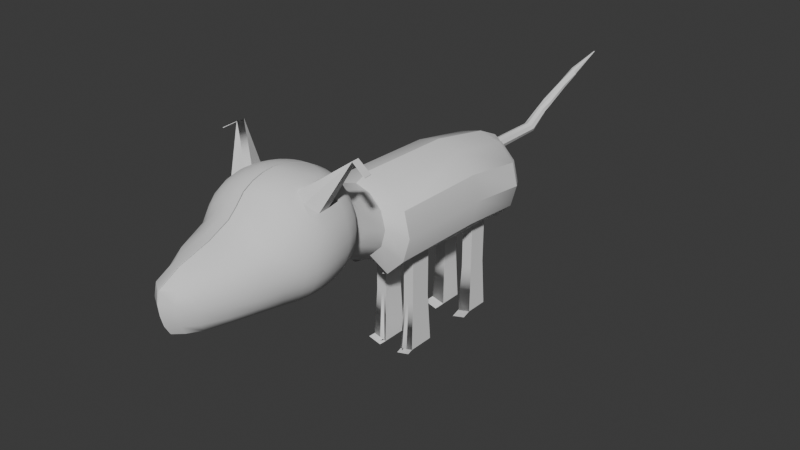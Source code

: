 # Source: princess_v001_04-23-2026.blend  (saved by Blender 5.0.119; exported with 4.5.12 LTS)
import bpy
from mathutils import Matrix  # noqa: F401  (used for matrix-valued properties, if any)

bpy.ops.wm.read_factory_settings(use_empty=True)
scene = bpy.context.scene
scene.name = 'Scene'

# ---- collections
col_collection = bpy.data.collections.new('Collection'); scene.collection.children.link(col_collection)
col_princess = bpy.data.collections.new('Princess'); col_collection.children.link(col_princess)

# ---- node groups
ng_smooth_by_angle = bpy.data.node_groups.new('Smooth by Angle', 'GeometryNodeTree')
_s = ng_smooth_by_angle.interface.new_socket(name='Mesh', in_out='OUTPUT', socket_type='NodeSocketGeometry')
_s = ng_smooth_by_angle.interface.new_socket(name='Mesh', in_out='INPUT', socket_type='NodeSocketGeometry')
_s = ng_smooth_by_angle.interface.new_socket(name='Angle', in_out='INPUT', socket_type='NodeSocketFloat')
_s.subtype = 'ANGLE'
_s.default_value = 0.5236
_s.min_value = 0.0
_s.max_value = 3.142
_s.description = 'Maximum face angle for smooth edges'
_s = ng_smooth_by_angle.interface.new_socket(name='Ignore Sharpness', in_out='INPUT', socket_type='NodeSocketBool')
_s.force_non_field = True
ng_smooth_by_angle.is_modifier = True
_N = ng_smooth_by_angle.nodes; _L = ng_smooth_by_angle.links
n0 = _N.new('GeometryNodeSetShadeSmooth'); n0.name = 'Set Shade Smooth'; n0.location = (120, -80)
n0.domain = 'EDGE'
n1 = _N.new('GeometryNodeSetShadeSmooth'); n1.name = 'Set Shade Smooth.001'; n1.location = (300, -80)
n2 = _N.new('NodeGroupOutput'); n2.name = 'Group Output'; n2.location = (480, -80)
n3 = _N.new('GeometryNodeInputMeshEdgeAngle'); n3.name = 'Edge Angle'; n3.location = (-440, -240)
n4 = _N.new('NodeGroupInput'); n4.name = 'Group Input'; n4.location = (-80, -80)
n5 = _N.new('GeometryNodeInputEdgeSmooth'); n5.name = 'Is Edge Smooth'; n5.location = (-260, -120)
n6 = _N.new('GeometryNodeInputShadeSmooth'); n6.name = 'Is Shade Smooth'; n6.location = (-440, -397)
n7 = _N.new('FunctionNodeCompare'); n7.name = 'Compare'; n7.location = (-260, -260)
n7.operation = 'LESS_EQUAL'
n7.inputs[6].default_value = (0.0, 0.0, 0.0, 0.0)
n7.inputs[7].default_value = (0.0, 0.0, 0.0, 0.0)
n8 = _N.new('FunctionNodeBooleanMath'); n8.name = 'Boolean Math.001'; n8.location = (-80, -260)
n9 = _N.new('NodeGroupInput'); n9.name = 'Group Input.001'; n9.location = (-440, -329)
n10 = _N.new('NodeGroupInput'); n10.name = 'Group Input.002'; n10.location = (-259, -189)
n11 = _N.new('FunctionNodeBooleanMath'); n11.name = 'Boolean Math'; n11.location = (-80, -149)
n11.operation = 'OR'
n12 = _N.new('FunctionNodeBooleanMath'); n12.name = 'Boolean Math.002'; n12.location = (-260, -380)
n12.operation = 'OR'
n13 = _N.new('NodeGroupInput'); n13.name = 'Group Input.003'; n13.location = (-440, -460)
_L.new(n3.outputs[0], n7.inputs[0])
_L.new(n1.outputs[0], n2.inputs[0])
_L.new(n9.outputs[1], n7.inputs[1])
_L.new(n7.outputs[0], n8.inputs[0])
_L.new(n4.outputs[0], n0.inputs[0])
_L.new(n0.outputs[0], n1.inputs[0])
_L.new(n8.outputs[0], n0.inputs[2])
_L.new(n10.outputs[2], n11.inputs[1])
_L.new(n5.outputs[0], n11.inputs[0])
_L.new(n11.outputs[0], n0.inputs[1])
_L.new(n13.outputs[2], n12.inputs[1])
_L.new(n6.outputs[0], n12.inputs[0])
_L.new(n12.outputs[0], n8.inputs[1])
n2.is_active_output = True

# ---- world
world_world = bpy.data.worlds.new('World'); scene.world = world_world
world_world.use_nodes = True; world_world.node_tree.nodes.clear()
_N = world_world.node_tree.nodes; _L = world_world.node_tree.links
n0 = _N.new('ShaderNodeOutputWorld'); n0.name = 'World Output'; n0.location = (200, 100)
n1 = _N.new('ShaderNodeBackground'); n1.name = 'Background'; n1.location = (-200, 100)
n1.inputs[0].default_value = (0.05088, 0.05088, 0.05088, 1.0)
_L.new(n1.outputs[0], n0.inputs[0])
n0.is_active_output = True
world_world.color = (0.05088, 0.05088, 0.05088)
world_world.sun_shadow_jitter_overblur = 0.0

# ---- meshes
me_body_001 = bpy.data.meshes.new('body.001')
me_body_001.from_pydata([(0.09562, 4.496, -1.408), (0.2869, 4.496, -1.357), (0.2869, 3.987, -1.357), (0.09562, 3.987, -1.408), (0.2869, 2.585, -1.357), (0.09562, 2.585, -1.408), (0.1912, 2.585, -1.382), (0.09562, 2.968, -1.408), (0.2869, 2.968, -1.357), (0.09562, 4.242, -1.408), (0.1912, 3.987, -1.382), (0.1912, 4.496, -1.382), (0.0, 4.496, -1.434), (0.3825, 3.987, -1.331), (0.2887, 4.841, -1.5), (0.3825, 3.35, -1.331), (0.0, 2.585, -1.434), (0.09562, 2.203, -1.408), (0.0, 3.987, -1.434), (0.3825, 4.496, -1.331), (0.08922, 4.841, -1.553), (0.3825, 2.585, -1.331), (0.0, 3.35, -1.434), (0.2827, 1.941, -1.39), (0.1912, 2.968, -1.382), (0.1912, 4.242, -1.382), (0.0, 4.242, -1.434), (0.3825, 4.242, -1.331), (0.189, 4.841, -1.527), (0.3825, 2.968, -1.331), (0.0, 2.968, -1.434), (0.1912, 2.203, -1.382), (0.0, 1.091, 0.4663), (0.2729, 1.069, 0.4171), (0.4767, 1.061, 0.2107), (0.5256, 1.026, -0.07353), (0.445, 1.009, -0.3442), (0.2515, 0.9676, -0.5402), (0.0, 0.9751, -0.6325), (0.0, 1.282, 0.3176), (0.2598, 1.282, 0.2362), (0.4582, 1.25, 0.02154), (0.5279, 1.244, -0.2703), (0.4616, 1.224, -0.5511), (0.2542, 1.23, -0.7859), (-0.05048, 1.231, -0.8683), (0.0, 4.841, 0.01622), (0.3885, 4.841, -0.0907), (0.6806, 4.841, -0.3828), (0.7875, 4.841, -0.7819), (0.6806, 4.841, -1.181), (0.3885, 4.841, -1.473), (0.0, 4.841, -1.58), (-0.2884, 1.66, -0.08766), (0.0, 1.69, 0.1658), (0.265, 1.69, 0.08413), (0.4882, 1.69, -0.139), (0.5698, 1.69, -0.4439), (0.4882, 1.69, -0.7488), (0.265, 1.69, -0.9719), (0.0, 1.69, -1.054), (-0.2877, 1.66, -0.09377), (0.0, 1.69, 0.1603), (0.265, 1.69, 0.0786), (0.4882, 1.69, -0.1446), (0.5698, 1.69, -0.4494), (0.4882, 1.69, -0.7543), (0.265, 1.69, -0.9774), (0.0, 1.69, -1.059), (0.0, 3.682, 0.2384), (0.0, 1.967, 0.2664), (0.3915, 3.682, 0.1217), (0.3957, 1.965, 0.1477), (0.7101, 3.682, -0.1969), (0.7196, 1.954, -0.1782), (0.0, 2.203, -1.434), (0.0, 3.682, -1.503), (0.3915, 1.941, -1.36), (0.3915, 3.682, -1.386), (0.7101, 1.941, -1.04), (0.7101, 3.682, -1.067), (0.8297, 1.944, -0.6104), (0.8268, 3.682, -0.6322), (0.0, 5.374, -1.449), (0.1267, 5.357, -1.387), (0.4183, 5.275, -1.301), (0.5176, 5.275, -0.9302), (0.4183, 5.275, -0.5594), (0.1469, 5.275, -0.288), (0.0, 5.275, -0.1887), (0.0, 5.374, -1.398), (0.0, 5.374, -1.422), (0.02497, 5.372, -1.377), (0.239, 4.496, -1.37), (0.3347, 4.496, -1.344), (0.239, 3.987, -1.37), (0.3347, 3.987, -1.344), (0.2869, 4.16, -1.357), (0.2869, 2.776, -1.357), (0.2848, 2.263, -1.373), (0.239, 2.585, -1.37), (0.3347, 2.585, -1.344), (0.1912, 2.776, -1.382), (0.239, 2.968, -1.37), (0.1912, 4.369, -1.382), (0.3825, 4.369, -1.331), (0.3825, 2.776, -1.331), (0.237, 2.072, -1.386), (0.1912, 2.394, -1.382), (0.3347, 2.968, -1.344), (0.1912, 4.16, -1.382), (0.3825, 4.16, -1.331), (0.3371, 1.941, -1.375), (0.387, 2.263, -1.346), (0.239, 4.16, -1.37), (0.3359, 2.263, -1.36), (0.238, 2.329, -1.378), (0.3347, 4.16, -1.344), (0.2869, 2.776, -1.357), (0.2869, 2.585, -1.357), (0.3347, 2.585, -1.344), (0.3825, 2.585, -1.331), (0.3825, 2.776, -1.331), (0.3347, 2.968, -1.344), (0.3825, 2.968, -1.331), (0.2869, 2.968, -1.357), (0.2869, 2.776, -3.092), (0.2869, 2.537, -3.092), (0.2271, 2.537, -3.108), (0.1673, 2.776, -3.124), (0.1673, 2.537, -3.124), (0.2271, 3.016, -3.108), (0.2869, 3.016, -3.092), (0.1673, 3.016, -3.124), (0.3347, 2.776, -3.079), (0.4064, 2.776, -3.06), (0.2869, 2.776, -3.092), (0.3466, 2.537, -3.076), (0.3466, 3.016, -3.076), (0.239, 2.776, -3.105), (0.2869, 2.537, -3.092), (0.4064, 2.537, -3.06), (0.4064, 3.016, -3.06), (0.2869, 3.016, -3.092), (0.2271, 4.54, -3.108), (0.2869, 4.54, -3.092), (0.3466, 4.54, -3.076), (0.4064, 4.54, -3.06), (0.2869, 4.369, -3.092), (0.2869, 4.119, -3.092), (0.2869, 4.242, -3.092), (0.239, 4.242, -3.105), (0.1673, 4.381, -3.124), (0.1673, 4.54, -3.124), (0.4064, 4.381, -3.06), (0.3347, 4.242, -3.079), (0.4064, 4.222, -3.06), (0.1673, 4.119, -3.124), (0.1673, 4.222, -3.124), (0.4064, 4.119, -3.06), (0.2271, 4.119, -3.108), (0.3466, 4.119, -3.076), (0.3347, 4.369, -3.079), (0.239, 4.369, -3.105), (0.3825, 4.242, -2.205), (0.239, 4.16, -2.243), (0.1912, 4.16, -2.256), (0.1912, 4.242, -2.256), (0.2869, 4.16, -2.231), (0.3825, 4.16, -2.205), (0.3347, 4.16, -2.218), (0.3825, 4.369, -2.205), (0.3825, 4.496, -2.205), (0.1912, 4.369, -2.256), (0.1912, 4.496, -2.256), (0.239, 4.496, -2.243), (0.3347, 4.496, -2.218), (0.2869, 4.496, -2.231), (0.1912, 2.968, -2.25), (0.3347, 2.968, -2.211), (0.3825, 2.968, -2.199), (0.3825, 2.776, -2.199), (0.239, 2.585, -2.237), (0.1912, 2.585, -2.25), (0.2869, 2.585, -2.224), (0.2869, 2.585, -2.224), (0.3825, 2.585, -2.199), (0.3347, 2.585, -2.211), (0.1912, 2.776, -2.25), (0.2869, 2.968, -2.224), (0.2869, 2.776, -2.224), (0.239, 2.968, -2.237), (0.2869, 2.776, -2.224), (0.2869, 2.968, -2.224), (0.0, 5.374, -1.422), (0.0, 5.374, -1.449), (0.4183, 5.275, -1.301), (0.1267, 5.357, -1.387), (0.5176, 5.275, -0.9302), (0.4183, 5.275, -0.5594), (0.1469, 5.275, -0.288), (0.0, 5.275, -0.1887), (0.02497, 5.372, -1.377), (0.0, 5.374, -1.398), (0.0, 5.374, -1.422), (0.0, 5.374, -1.449), (0.4183, 5.275, -1.301), (0.1267, 5.357, -1.387), (0.5176, 5.275, -0.9302), (0.4183, 5.275, -0.5594), (0.1469, 5.275, -0.288), (0.0, 5.275, -0.1887), (0.02497, 5.372, -1.377), (0.0, 5.374, -1.398), (0.3116, 3.935, -3.117), (0.192, 3.935, -3.149), (0.4311, 3.935, -3.085), (0.2518, 3.935, -3.133), (0.3713, 3.935, -3.101), (0.3067, 2.416, -3.105), (0.2469, 2.416, -3.121), (0.1872, 2.416, -3.137), (0.3664, 2.416, -3.089), (0.3067, 2.416, -3.105), (0.4262, 2.416, -3.073)], [], [(9, 26, 12, 0), (25, 9, 0, 11, 104), (11, 0, 20, 28), (165, 166, 157, 160), (171, 164, 156, 154), (19, 94, 1, 14, 51), (168, 165, 160, 149), (10, 3, 9, 25, 110), (187, 184, 140, 137), (116, 100, 119, 99), (115, 120, 121, 113), (16, 30, 7, 5), (75, 16, 5, 17), (17, 5, 6, 108, 31), (5, 7, 24, 102, 6), (178, 191, 131, 133), (3, 18, 26, 9), (167, 173, 152, 158), (1, 93, 11, 28, 14), (40, 39, 32, 33), (44, 43, 36, 37), (41, 40, 33, 34), (45, 44, 37, 38), (42, 41, 34, 35), (43, 42, 35, 36), (58, 57, 42, 43), (55, 54, 39, 40), (59, 58, 43, 44), (56, 55, 40, 41), (60, 59, 44, 45), (57, 56, 41, 42), (82, 80, 50, 49), (0, 12, 52, 20), (73, 82, 49, 48), (71, 73, 48, 47), (69, 71, 47, 46), (80, 78, 13, 111, 27, 105, 19, 51, 50), (62, 61, 53, 54), (66, 65, 57, 58), (63, 62, 54, 55), (67, 66, 58, 59), (64, 63, 55, 56), (68, 67, 59, 60), (65, 64, 56, 57), (74, 72, 63, 64), (72, 70, 62, 63), (77, 79, 66, 67), (79, 81, 65, 66), (112, 107, 23), (113, 121, 122), (79, 80, 82, 81), (81, 82, 73, 74), (74, 73, 71, 72), (72, 71, 69, 70), (81, 74, 64, 65), (49, 50, 85, 86), (14, 28, 90, 92), (48, 49, 86, 87), (20, 52, 83, 91), (47, 48, 87, 88), (50, 51, 84, 85), (28, 20, 91, 90), (46, 47, 88, 89), (51, 14, 92, 84), (77, 113, 122, 124, 15, 78, 80, 79), (75, 17, 31, 107, 112, 77, 67, 68), (166, 167, 158, 157), (2, 95, 114, 97), (95, 10, 110, 114), (190, 189, 143, 136), (188, 178, 133, 129), (179, 180, 142, 138), (112, 115, 113, 77), (23, 99, 115, 112), (99, 119, 120, 115), (107, 116, 99, 23), (31, 108, 116, 107), (108, 6, 100, 116), (181, 186, 141, 135), (182, 183, 130, 128), (184, 185, 127, 140), (170, 168, 149, 161), (13, 96, 117, 111), (96, 2, 97, 117), (169, 170, 161, 159), (172, 171, 154, 147), (176, 172, 147, 146), (173, 174, 153, 152), (175, 177, 145, 144), (176, 177, 145, 146), (10, 95, 2, 96, 13, 78, 15, 124, 123, 125, 103, 24, 7, 30, 22, 76, 18, 3), (186, 187, 137, 141), (101, 21, 121, 120), (21, 106, 122, 121), (29, 109, 123, 124), (8, 98, 118, 125), (4, 101, 120, 119), (106, 29, 124, 122), (109, 8, 125, 123), (139, 131, 132, 126), (134, 138, 142, 135), (137, 134, 135, 141), (140, 136, 134, 137), (136, 143, 138, 134), (128, 139, 126, 127), (130, 129, 139, 128), (129, 133, 131, 139), (136, 140, 127, 126), (183, 188, 129, 130), (180, 181, 135, 142), (185, 182, 128, 127), (189, 179, 138, 143), (193, 192, 126, 132), (191, 193, 132, 131), (192, 190, 136, 126), (163, 152, 153, 144), (162, 146, 145, 148), (161, 149, 150, 155), (160, 157, 158, 151), (149, 160, 151, 150), (159, 161, 155, 156), (154, 162, 146, 147), (156, 155, 162, 154), (155, 150, 148, 162), (148, 163, 144, 145), (150, 151, 163, 148), (151, 158, 152, 163), (174, 175, 144, 153), (164, 169, 159, 156), (27, 111, 169, 164), (11, 93, 175, 174), (94, 1, 177, 176), (93, 1, 177, 175), (104, 11, 174, 173), (94, 19, 172, 176), (19, 105, 171, 172), (111, 117, 170, 169), (117, 97, 168, 170), (110, 25, 167, 166), (25, 104, 173, 167), (97, 114, 165, 168), (105, 27, 164, 171), (114, 110, 166, 165), (118, 98, 190, 192), (103, 125, 193, 191), (125, 118, 192, 193), (8, 109, 179, 189), (119, 100, 182, 185), (29, 106, 181, 180), (6, 102, 188, 183), (21, 101, 187, 186), (4, 119, 185, 184), (100, 6, 183, 182), (106, 21, 186, 181), (109, 29, 180, 179), (102, 24, 178, 188), (98, 8, 189, 190), (24, 103, 191, 178), (101, 4, 184, 187), (92, 90, 203, 202), (198, 196, 206, 208), (87, 86, 198, 199), (91, 83, 195, 194), (90, 91, 194, 203), (88, 87, 199, 200), (85, 84, 197, 196), (84, 92, 202, 197), (89, 88, 200, 201), (86, 85, 196, 198), (204, 205, 211, 210, 209, 208, 206, 207, 212, 213), (202, 203, 213, 212), (199, 198, 208, 209), (194, 195, 205, 204), (203, 194, 204, 213), (200, 199, 209, 210), (196, 197, 207, 206), (197, 202, 212, 207), (201, 200, 210, 211), (160, 149, 214, 217), (161, 159, 216, 218), (157, 160, 217, 215), (149, 161, 218, 214), (137, 141, 224, 222), (130, 128, 220, 221), (127, 140, 223, 219), (127, 128, 220, 219), (140, 137, 222, 223)])
me_body_001.polygons.foreach_set('use_smooth', [True] * 187)
_uv = me_body_001.uv_layers.new(name='UVMap')
_uv.uv.foreach_set('vector', [0.9792, 1.0, 1.0, 1.0, 1.0, 1.0, 0.9792, 1.0, 0.9583, 1.0, 0.9792, 1.0, 0.9792, 1.0, 0.9583, 1.0, 0.9583, 1.0, 0.9583, 1.0, 0.9792, 1.0, 0.9792, 1.0, 0.9583, 1.0, 0.9479, 1.0, 0.9583, 1.0, 0.9583, 1.0, 0.9479, 1.0, 0.9167, 1.0, 0.9167, 1.0, 0.9167, 1.0, 0.9167, 1.0, 0.9167, 1.0, 0.9271, 1.0, 0.9375, 1.0, 0.9375, 1.0, 0.9167, 1.0, 0.9375, 1.0, 0.9479, 1.0, 0.9479, 1.0, 0.9375, 1.0, 0.9583, 1.0, 0.9792, 1.0, 0.9792, 1.0, 0.9583, 1.0, 0.9583, 1.0, 0.9271, 0.625, 0.9375, 0.625, 0.9375, 0.625, 0.9271, 0.625, 0.9479, 0.5625, 0.9479, 0.625, 0.9375, 0.625, 0.9375, 0.5625, 0.9271, 0.5625, 0.9271, 0.625, 0.9167, 0.625, 0.9167, 0.5625, 1.0, 0.625, 1.0, 0.75, 0.9792, 0.75, 0.9792, 0.625, 1.0, 0.5, 1.0, 0.625, 0.9792, 0.625, 0.9792, 0.5, 0.9792, 0.5, 0.9792, 0.625, 0.9583, 0.625, 0.9583, 0.5625, 0.9583, 0.5, 0.9792, 0.625, 0.9792, 0.75, 0.9583, 0.75, 0.9583, 0.6875, 0.9583, 0.625, 0.9583, 0.75, 0.9479, 0.75, 0.9479, 0.75, 0.9583, 0.75, 0.9792, 1.0, 1.0, 1.0, 1.0, 1.0, 0.9792, 1.0, 0.9583, 1.0, 0.9583, 1.0, 0.9583, 1.0, 0.9583, 1.0, 0.9375, 1.0, 0.9479, 1.0, 0.9583, 1.0, 0.9583, 1.0, 0.9375, 1.0, 0.5833, 0.5, 0.5, 0.5, 0.502, 0.5, 0.5833, 0.5, 0.9167, 0.5, 0.837, 0.5, 0.8372, 0.5, 0.9199, 0.5, 0.6663, 0.5, 0.5833, 0.5, 0.5833, 0.5, 0.6667, 0.5, 1.0, 0.5, 0.9167, 0.5, 0.9199, 0.5, 1.0, 0.5, 0.7465, 0.5, 0.6663, 0.5, 0.6667, 0.5, 0.7483, 0.5, 0.837, 0.5, 0.7465, 0.5, 0.7483, 0.5, 0.8372, 0.5, 0.8333, 0.5, 0.75, 0.5, 0.7465, 0.5, 0.837, 0.5, 0.5833, 0.5, 0.5, 0.5, 0.5, 0.5, 0.5833, 0.5, 0.9167, 0.5, 0.8333, 0.5, 0.837, 0.5, 0.9167, 0.5, 0.6667, 0.5, 0.5833, 0.5, 0.5833, 0.5, 0.6663, 0.5, 1.0, 0.5, 0.9167, 0.5, 0.9167, 0.5, 1.0, 0.5, 0.75, 0.5, 0.6667, 0.5, 0.6663, 0.5, 0.7465, 0.5, 0.75, 1.0, 0.8333, 1.0, 0.8333, 1.0, 0.75, 1.0, 0.9792, 1.0, 1.0, 1.0, 1.0, 1.0, 0.9792, 1.0, 0.6667, 1.0, 0.75, 1.0, 0.75, 1.0, 0.6667, 1.0, 0.5833, 1.0, 0.6667, 1.0, 0.6667, 1.0, 0.5833, 1.0, 0.5, 1.0, 0.5833, 1.0, 0.5833, 1.0, 0.5, 1.0, 0.8333, 1.0, 0.9167, 1.0, 0.9167, 1.0, 0.9167, 1.0, 0.9167, 1.0, 0.9167, 1.0, 0.9167, 1.0, 0.9167, 1.0, 0.8333, 1.0, 0.5, 0.5, 0.4167, 0.5, 0.4167, 0.5, 0.5, 0.5, 0.8333, 0.5, 0.75, 0.5, 0.75, 0.5, 0.8333, 0.5, 0.5833, 0.5, 0.5, 0.5, 0.5, 0.5, 0.5833, 0.5, 0.9167, 0.5, 0.8333, 0.5, 0.8333, 0.5, 0.9167, 0.5, 0.6667, 0.5, 0.5833, 0.5, 0.5833, 0.5, 0.6667, 0.5, 1.0, 0.5, 0.9167, 0.5, 0.9167, 0.5, 1.0, 0.5, 0.75, 0.5, 0.6667, 0.5, 0.6667, 0.5, 0.75, 0.5, 0.6667, 0.5, 0.5833, 0.5, 0.5833, 0.5, 0.6667, 0.5, 0.5833, 0.5, 0.5, 0.5, 0.5, 0.5, 0.5833, 0.5, 0.9167, 0.5, 0.8333, 0.5, 0.8333, 0.5, 0.9167, 0.5, 0.8333, 0.5, 0.75, 0.5, 0.75, 0.5, 0.8333, 0.5, 0.9271, 0.5, 0.9479, 0.5, 0.9375, 0.5, 0.9167, 0.5625, 0.9167, 0.625, 0.9167, 0.6875, 0.8333, 0.5, 0.8333, 1.0, 0.75, 1.0, 0.75, 0.5, 0.75, 0.5, 0.75, 1.0, 0.6667, 1.0, 0.6667, 0.5, 0.6667, 0.5, 0.6667, 1.0, 0.5833, 1.0, 0.5833, 0.5, 0.5833, 0.5, 0.5833, 1.0, 0.5, 1.0, 0.5, 0.5, 0.75, 0.5, 0.6667, 0.5, 0.6667, 0.5, 0.75, 0.5, 0.75, 1.0, 0.8333, 1.0, 0.8333, 1.0, 0.75, 1.0, 0.9375, 1.0, 0.9583, 1.0, 0.9583, 1.0, 0.9375, 1.0, 0.6667, 1.0, 0.75, 1.0, 0.75, 1.0, 0.6667, 1.0, 0.9792, 1.0, 1.0, 1.0, 1.0, 1.0, 0.9792, 1.0, 0.5833, 1.0, 0.6667, 1.0, 0.6667, 1.0, 0.5833, 1.0, 0.8333, 1.0, 0.9167, 1.0, 0.9167, 1.0, 0.8333, 1.0, 0.9583, 1.0, 0.9792, 1.0, 0.9792, 1.0, 0.9583, 1.0, 0.5, 1.0, 0.5833, 1.0, 0.5833, 1.0, 0.5, 1.0, 0.9167, 1.0, 0.9375, 1.0, 0.9375, 1.0, 0.9167, 1.0, 0.9167, 0.5, 0.9167, 0.5625, 0.9167, 0.6875, 0.9167, 0.75, 0.9167, 0.875, 0.9167, 1.0, 0.8333, 1.0, 0.8333, 0.5, 1.0, 0.5, 0.9792, 0.5, 0.9583, 0.5, 0.9479, 0.5, 0.9271, 0.5, 0.9167, 0.5, 0.9167, 0.5, 1.0, 0.5, 0.9583, 1.0, 0.9583, 1.0, 0.9583, 1.0, 0.9583, 1.0, 0.9375, 1.0, 0.9479, 1.0, 0.9479, 1.0, 0.9375, 1.0, 0.9479, 1.0, 0.9583, 1.0, 0.9583, 1.0, 0.9479, 1.0, 0.9375, 0.6875, 0.9375, 0.75, 0.9375, 0.75, 0.9375, 0.6875, 0.9583, 0.6875, 0.9583, 0.75, 0.9583, 0.75, 0.9583, 0.6875, 0.9271, 0.75, 0.9167, 0.75, 0.9167, 0.75, 0.9271, 0.75, 0.9271, 0.5, 0.9271, 0.5625, 0.9167, 0.5625, 0.9167, 0.5, 0.9375, 0.5, 0.9375, 0.5625, 0.9271, 0.5625, 0.9271, 0.5, 0.9375, 0.5625, 0.9375, 0.625, 0.9271, 0.625, 0.9271, 0.5625, 0.9479, 0.5, 0.9479, 0.5625, 0.9375, 0.5625, 0.9375, 0.5, 0.9583, 0.5, 0.9583, 0.5625, 0.9479, 0.5625, 0.9479, 0.5, 0.9583, 0.5625, 0.9583, 0.625, 0.9479, 0.625, 0.9479, 0.5625, 0.9167, 0.6875, 0.9167, 0.625, 0.9167, 0.625, 0.9167, 0.6875, 0.9479, 0.625, 0.9583, 0.625, 0.9583, 0.625, 0.9479, 0.625, 0.9375, 0.625, 0.9375, 0.625, 0.9375, 0.625, 0.9375, 0.625, 0.9271, 1.0, 0.9375, 1.0, 0.9375, 1.0, 0.9271, 1.0, 0.9167, 1.0, 0.9271, 1.0, 0.9271, 1.0, 0.9167, 1.0, 0.9271, 1.0, 0.9375, 1.0, 0.9375, 1.0, 0.9271, 1.0, 0.9167, 1.0, 0.9271, 1.0, 0.9271, 1.0, 0.9167, 1.0, 0.9167, 1.0, 0.9167, 1.0, 0.9167, 1.0, 0.9167, 1.0, 0.9271, 1.0, 0.9167, 1.0, 0.9167, 1.0, 0.9271, 1.0, 0.9583, 1.0, 0.9583, 1.0, 0.9583, 1.0, 0.9583, 1.0, 0.9479, 1.0, 0.9375, 1.0, 0.9375, 1.0, 0.9479, 1.0, 0.9271, 1.0, 0.9375, 1.0, 0.9375, 1.0, 0.9271, 1.0, 0.9583, 1.0, 0.9479, 1.0, 0.9375, 1.0, 0.9271, 1.0, 0.9167, 1.0, 0.9167, 1.0, 0.9167, 0.875, 0.9167, 0.75, 0.9271, 0.75, 0.9375, 0.75, 0.9479, 0.75, 0.9583, 0.75, 0.9792, 0.75, 1.0, 0.75, 1.0, 0.875, 1.0, 1.0, 1.0, 1.0, 0.9792, 1.0, 0.9167, 0.625, 0.9271, 0.625, 0.9271, 0.625, 0.9167, 0.625, 0.9271, 0.625, 0.9167, 0.625, 0.9167, 0.625, 0.9271, 0.625, 0.9167, 0.625, 0.9167, 0.6875, 0.9167, 0.6875, 0.9167, 0.625, 0.9167, 0.75, 0.9271, 0.75, 0.9271, 0.75, 0.9167, 0.75, 0.9375, 0.75, 0.9375, 0.6875, 0.9375, 0.6875, 0.9375, 0.75, 0.9375, 0.625, 0.9271, 0.625, 0.9271, 0.625, 0.9375, 0.625, 0.9167, 0.6875, 0.9167, 0.75, 0.9167, 0.75, 0.9167, 0.6875, 0.9271, 0.75, 0.9375, 0.75, 0.9375, 0.75, 0.9271, 0.75, 0.9479, 0.6875, 0.9479, 0.75, 0.9375, 0.75, 0.9375, 0.6875, 0.9271, 0.6875, 0.9271, 0.75, 0.9167, 0.75, 0.9167, 0.6875, 0.9271, 0.625, 0.9271, 0.6875, 0.9167, 0.6875, 0.9167, 0.625, 0.9375, 0.625, 0.9375, 0.6875, 0.9271, 0.6875, 0.9271, 0.625, 0.9375, 0.6875, 0.9375, 0.75, 0.9271, 0.75, 0.9271, 0.6875, 0.9479, 0.625, 0.9479, 0.6875, 0.9375, 0.6875, 0.9375, 0.625, 0.9583, 0.625, 0.9583, 0.6875, 0.9479, 0.6875, 0.9479, 0.625, 0.9583, 0.6875, 0.9583, 0.75, 0.9479, 0.75, 0.9479, 0.6875, 0.9375, 0.6875, 0.9375, 0.625, 0.9375, 0.625, 0.9375, 0.6875, 0.9583, 0.625, 0.9583, 0.6875, 0.9583, 0.6875, 0.9583, 0.625, 0.9167, 0.75, 0.9167, 0.6875, 0.9167, 0.6875, 0.9167, 0.75, 0.9375, 0.625, 0.9479, 0.625, 0.9479, 0.625, 0.9375, 0.625, 0.9375, 0.75, 0.9271, 0.75, 0.9271, 0.75, 0.9375, 0.75, 0.9375, 0.75, 0.9375, 0.6875, 0.9375, 0.6875, 0.9375, 0.75, 0.9479, 0.75, 0.9375, 0.75, 0.9375, 0.75, 0.9479, 0.75, 0.9375, 0.6875, 0.9375, 0.6875, 0.9375, 0.6875, 0.9375, 0.6875, 0.9479, 1.0, 0.9583, 1.0, 0.9583, 1.0, 0.9479, 1.0, 0.9271, 1.0, 0.9271, 1.0, 0.9375, 1.0, 0.9375, 1.0, 0.9271, 1.0, 0.9375, 1.0, 0.9375, 1.0, 0.9271, 1.0, 0.9479, 1.0, 0.9583, 1.0, 0.9583, 1.0, 0.9479, 1.0, 0.9375, 1.0, 0.9479, 1.0, 0.9479, 1.0, 0.9375, 1.0, 0.9167, 1.0, 0.9271, 1.0, 0.9271, 1.0, 0.9167, 1.0, 0.9167, 1.0, 0.9271, 1.0, 0.9271, 1.0, 0.9167, 1.0, 0.9167, 1.0, 0.9271, 1.0, 0.9271, 1.0, 0.9167, 1.0, 0.9271, 1.0, 0.9375, 1.0, 0.9375, 1.0, 0.9271, 1.0, 0.9375, 1.0, 0.9479, 1.0, 0.9479, 1.0, 0.9375, 1.0, 0.9375, 1.0, 0.9479, 1.0, 0.9479, 1.0, 0.9375, 1.0, 0.9479, 1.0, 0.9583, 1.0, 0.9583, 1.0, 0.9479, 1.0, 0.9583, 1.0, 0.9479, 1.0, 0.9479, 1.0, 0.9583, 1.0, 0.9167, 1.0, 0.9167, 1.0, 0.9167, 1.0, 0.9167, 1.0, 0.9167, 1.0, 0.9167, 1.0, 0.9167, 1.0, 0.9167, 1.0, 0.9583, 1.0, 0.9479, 1.0, 0.9479, 1.0, 0.9583, 1.0, 0.9271, 1.0, 0.9375, 1.0, 0.9375, 1.0, 0.9271, 1.0, 0.9479, 1.0, 0.9375, 1.0, 0.9375, 1.0, 0.9479, 1.0, 0.9583, 1.0, 0.9583, 1.0, 0.9583, 1.0, 0.9583, 1.0, 0.9271, 1.0, 0.9167, 1.0, 0.9167, 1.0, 0.9271, 1.0, 0.9167, 1.0, 0.9167, 1.0, 0.9167, 1.0, 0.9167, 1.0, 0.9167, 1.0, 0.9271, 1.0, 0.9271, 1.0, 0.9167, 1.0, 0.9271, 1.0, 0.9375, 1.0, 0.9375, 1.0, 0.9271, 1.0, 0.9583, 1.0, 0.9583, 1.0, 0.9583, 1.0, 0.9583, 1.0, 0.9583, 1.0, 0.9583, 1.0, 0.9583, 1.0, 0.9583, 1.0, 0.9375, 1.0, 0.9479, 1.0, 0.9479, 1.0, 0.9375, 1.0, 0.9167, 1.0, 0.9167, 1.0, 0.9167, 1.0, 0.9167, 1.0, 0.9479, 1.0, 0.9583, 1.0, 0.9583, 1.0, 0.9479, 1.0, 0.9375, 0.6875, 0.9375, 0.6875, 0.9375, 0.6875, 0.9375, 0.6875, 0.9479, 0.75, 0.9375, 0.75, 0.9375, 0.75, 0.9479, 0.75, 0.9375, 0.75, 0.9375, 0.6875, 0.9375, 0.6875, 0.9375, 0.75, 0.9375, 0.75, 0.9271, 0.75, 0.9271, 0.75, 0.9375, 0.75, 0.9375, 0.625, 0.9479, 0.625, 0.9479, 0.625, 0.9375, 0.625, 0.9167, 0.75, 0.9167, 0.6875, 0.9167, 0.6875, 0.9167, 0.75, 0.9583, 0.625, 0.9583, 0.6875, 0.9583, 0.6875, 0.9583, 0.625, 0.9167, 0.625, 0.9271, 0.625, 0.9271, 0.625, 0.9167, 0.625, 0.9375, 0.625, 0.9375, 0.625, 0.9375, 0.625, 0.9375, 0.625, 0.9479, 0.625, 0.9583, 0.625, 0.9583, 0.625, 0.9479, 0.625, 0.9167, 0.6875, 0.9167, 0.625, 0.9167, 0.625, 0.9167, 0.6875, 0.9271, 0.75, 0.9167, 0.75, 0.9167, 0.75, 0.9271, 0.75, 0.9583, 0.6875, 0.9583, 0.75, 0.9583, 0.75, 0.9583, 0.6875, 0.9375, 0.6875, 0.9375, 0.75, 0.9375, 0.75, 0.9375, 0.6875, 0.9583, 0.75, 0.9479, 0.75, 0.9479, 0.75, 0.9583, 0.75, 0.9271, 0.625, 0.9375, 0.625, 0.9375, 0.625, 0.9271, 0.625, 0.9375, 1.0, 0.9583, 1.0, 0.9583, 1.0, 0.9375, 1.0, 0.75, 1.0, 0.8333, 1.0, 0.8333, 1.0, 0.75, 1.0, 0.6667, 1.0, 0.75, 1.0, 0.75, 1.0, 0.6667, 1.0, 0.9792, 1.0, 1.0, 1.0, 1.0, 1.0, 0.9792, 1.0, 0.9583, 1.0, 0.9792, 1.0, 0.9792, 1.0, 0.9583, 1.0, 0.5833, 1.0, 0.6667, 1.0, 0.6667, 1.0, 0.5833, 1.0, 0.8333, 1.0, 0.9167, 1.0, 0.9167, 1.0, 0.8333, 1.0, 0.9167, 1.0, 0.9375, 1.0, 0.9375, 1.0, 0.9167, 1.0, 0.5, 1.0, 0.5833, 1.0, 0.5833, 1.0, 0.5, 1.0, 0.75, 1.0, 0.8333, 1.0, 0.8333, 1.0, 0.75, 1.0, 0.9792, 1.0, 1.0, 1.0, 0.5, 1.0, 0.5833, 1.0, 0.6667, 1.0, 0.75, 1.0, 0.8333, 1.0, 0.9167, 1.0, 0.9375, 1.0, 0.9583, 1.0, 0.9375, 1.0, 0.9583, 1.0, 0.9583, 1.0, 0.9375, 1.0, 0.6667, 1.0, 0.75, 1.0, 0.75, 1.0, 0.6667, 1.0, 0.9792, 1.0, 1.0, 1.0, 1.0, 1.0, 0.9792, 1.0, 0.9583, 1.0, 0.9792, 1.0, 0.9792, 1.0, 0.9583, 1.0, 0.5833, 1.0, 0.6667, 1.0, 0.6667, 1.0, 0.5833, 1.0, 0.8333, 1.0, 0.9167, 1.0, 0.9167, 1.0, 0.8333, 1.0, 0.9167, 1.0, 0.9375, 1.0, 0.9375, 1.0, 0.9167, 1.0, 0.5, 1.0, 0.5833, 1.0, 0.5833, 1.0, 0.5, 1.0, 0.9479, 1.0, 0.9375, 1.0, 0.9375, 1.0, 0.9479, 1.0, 0.9271, 1.0, 0.9167, 1.0, 0.9167, 1.0, 0.9271, 1.0, 0.9583, 1.0, 0.9479, 1.0, 0.9479, 1.0, 0.9583, 1.0, 0.9375, 1.0, 0.9271, 1.0, 0.9271, 1.0, 0.9375, 1.0, 0.9271, 0.625, 0.9167, 0.625, 0.9167, 0.625, 0.9271, 0.625, 0.9583, 0.625, 0.9479, 0.625, 0.9479, 0.625, 0.9583, 0.625, 0.9375, 0.625, 0.9375, 0.625, 0.9375, 0.625, 0.9375, 0.625, 0.9375, 0.625, 0.9479, 0.625, 0.9479, 0.625, 0.9375, 0.625, 0.9375, 0.625, 0.9271, 0.625, 0.9271, 0.625, 0.9375, 0.625])
me_body_001.update()
me_sphere = bpy.data.meshes.new('Sphere')
me_sphere.from_pydata([(0.008169, 0.02595, 1.006), (0.008169, 0.6927, 0.8375), (0.008169, 1.037, 0.5616), (0.008169, 1.186, 0.2011), (0.008169, 1.206, 0.006052), (0.008169, 1.186, -0.189), (0.008169, 1.037, -0.5495), (0.008169, 0.03881, -0.9939), (0.04623, 0.2173, 0.9868), (0.08283, 0.4141, 0.9299), (0.1166, 0.682, 0.8375), (0.1461, 0.8992, 0.7132), (0.1704, 1.021, 0.5616), (0.1884, 1.112, 0.3887), (0.1995, 1.168, 0.2011), (0.2033, 1.186, 0.006052), (0.1995, 1.168, -0.189), (0.1884, 1.112, -0.3766), (0.1704, 1.021, -0.5495), (0.1461, 0.8992, -0.7011), (0.1166, 0.7505, -0.8254), (0.08283, 0.581, -0.9178), (0.04623, 0.3285, -0.9747), (0.08283, 0.2062, 0.9868), (0.1546, 0.3924, 0.9299), (0.2208, 0.6504, 0.8375), (0.2788, 0.8589, 0.7132), (0.3264, 0.9738, 0.5616), (0.3617, 1.059, 0.3887), (0.3835, 1.112, 0.2011), (0.3909, 1.13, 0.006052), (0.3835, 1.112, -0.189), (0.3617, 1.059, -0.3766), (0.3264, 0.9738, -0.5495), (0.2788, 0.8589, -0.7011), (0.2208, 0.7189, -0.8254), (0.1546, 0.5592, -0.9178), (0.08283, 0.3174, -0.9747), (0.1166, 0.1882, 0.9868), (0.2208, 0.357, 0.9299), (0.3168, 0.5991, 0.8375), (0.401, 0.7936, 0.7132), (0.4701, 0.897, 0.5616), (0.5214, 0.9738, 0.3887), (0.5531, 1.021, 0.2011), (0.5637, 1.037, 0.006052), (0.5531, 1.021, -0.189), (0.5214, 0.9738, -0.3766), (0.4701, 0.897, -0.5495), (0.401, 0.7936, -0.7011), (0.3168, 0.6676, -0.8254), (0.2208, 0.5238, -0.9178), (0.1166, 0.2993, -0.9747), (0.1461, 0.1639, 0.9868), (0.2788, 0.3094, 0.9299), (0.401, 0.53, 0.8375), (0.5082, 0.7056, 0.7132), (0.5961, 0.7936, 0.5616), (0.6615, 0.8589, 0.3887), (0.7017, 0.8992, 0.2011), (0.7153, 0.9128, 0.006052), (0.7017, 0.8992, -0.189), (0.6615, 0.8589, -0.3766), (0.5961, 0.7936, -0.5495), (0.5082, 0.7056, -0.7011), (0.401, 0.5985, -0.8254), (0.2788, 0.4762, -0.9178), (0.1461, 0.2751, -0.9747), (0.1704, 0.1343, 0.9868), (0.3264, 0.2476, 0.9299), (0.4701, 0.4256, 0.8375), (0.5961, 0.5603, 0.7132), (0.6995, 0.6676, 0.5616), (0.7763, 0.7189, 0.3887), (0.8237, 0.7505, 0.2011), (0.8396, 0.7612, 0.006052), (0.8237, 0.7505, -0.189), (0.7763, 0.7189, -0.3766), (0.6995, 0.6676, -0.5495), (0.5961, 0.5985, -0.7011), (0.4701, 0.5143, -0.8254), (0.3264, 0.4183, -0.9178), (0.1704, 0.2455, -0.9747), (0.1884, 0.1006, 0.9868), (0.3617, 0.1741, 0.9299), (0.5214, 0.2839, 0.8375), (0.6615, 0.3785, 0.7132), (0.7763, 0.4734, 0.5616), (0.8617, 0.499, 0.3887), (0.9143, 0.5146, 0.2011), (0.932, 0.5198, 0.006052), (0.9143, 0.5146, -0.189), (0.8617, 0.499, -0.3766), (0.7763, 0.4734, -0.5495), (0.6615, 0.4381, -0.7011), (0.5214, 0.3934, -0.8254), (0.3617, 0.3397, -0.9178), (0.1884, 0.2077, -0.9747), (0.1995, 0.06401, 0.9868), (0.3835, 0.1006, 0.9299), (0.5531, 0.1408, 0.8375), (1.092, 0.5462, 1.257), (0.8237, 0.228, 0.5616), (0.9143, 0.2298, 0.3887), (0.9701, 0.2326, 0.2011), (0.989, 0.2339, 0.006052), (0.9701, 0.2326, -0.189), (0.9143, 0.2298, -0.3766), (0.8237, 0.228, -0.5495), (0.7017, 0.2294, -0.7011), (0.5531, 0.2337, -0.8254), (0.3835, 0.2369, -0.9178), (0.1995, 0.1597, -0.9747), (0.2033, 0.02595, 0.9868), (0.3909, 0.02595, 0.9299), (0.5637, 0.02595, 0.8375), (1.105, 0.4082, 1.257), (0.8396, 0.02595, 0.5616), (0.932, 0.02595, 0.3887), (0.989, 0.02595, 0.2011), (1.008, 0.02595, 0.006052), (0.989, 0.02595, -0.189), (0.932, 0.02595, -0.3766), (0.8396, 0.02595, -0.5495), (0.7153, 0.0331, -0.7011), (0.5637, 0.06673, -0.8254), (0.3909, 0.1222, -0.9178), (0.2033, 0.1049, -0.9747), (0.1995, -0.01211, 0.9868), (0.3835, -0.0487, 0.9299), (0.5531, -0.08243, 0.8375), (0.7017, -0.112, 0.7132), (0.8237, -0.1363, 0.5616), (0.9143, -0.1543, 0.3887), (0.9701, -0.1654, 0.2011), (0.989, -0.1691, 0.006052), (0.9701, -0.1654, -0.189), (0.9143, -0.1543, -0.3766), (0.8237, -0.1363, -0.5495), (0.7017, -0.112, -0.7011), (0.5531, -0.07354, -0.8254), (0.3835, 0.007436, -0.9178), (0.1995, 0.04743, -0.9747), (0.1884, -0.0487, 0.9868), (0.3617, -0.1205, 0.9299), (0.5214, -0.1867, 0.8375), (0.6615, -0.2446, 0.7132), (0.7763, -0.2922, 0.5616), (0.8617, -0.3276, 0.3887), (0.9143, -0.3494, 0.2011), (0.932, -0.3567, 0.006052), (0.9143, -0.3494, -0.189), (0.8617, -0.3276, -0.3766), (0.7763, -0.2925, -0.5495), (0.6615, -0.2472, -0.7011), (0.5214, -0.1879, -0.8254), (0.3617, -0.09699, -0.9178), (0.1884, -0.008501, -0.9747), (0.1704, -0.08243, 0.9868), (0.3264, -0.1867, 0.9299), (0.4701, -0.2827, 0.8375), (0.5961, -0.3669, 0.7132), (0.6995, -0.436, 0.5616), (0.7763, -0.4873, 0.3887), (0.8237, -0.5189, 0.2011), (0.8396, -0.5307, 0.006052), (0.8237, -0.5565, -0.189), (0.7763, -0.5785, -0.3766), (0.6995, -0.5586, -0.5495), (0.5961, -0.4792, -0.7011), (0.4701, -0.3492, -0.8254), (0.3264, -0.2003, -0.9178), (0.1704, -0.05917, -0.9747), (0.1461, -0.112, 0.9868), (0.2788, -0.2446, 0.9299), (0.401, -0.3669, 0.8375), (0.5082, -0.474, 0.701), (0.5961, -0.562, 0.5535), (0.6615, -0.6273, 0.383), (0.7017, -0.6944, 0.2011), (0.7153, -0.8303, 0.006052), (0.7017, -0.9701, -0.189), (0.6615, -1.042, -0.3766), (0.5961, -0.9968, -0.5495), (0.5082, -0.8294, -0.7011), (0.401, -0.5776, -0.8254), (0.2788, -0.3114, -0.9178), (0.1461, -0.1016, -0.9747), (0.1166, -0.1363, 0.9868), (0.2208, -0.2922, 0.9299), (0.3168, -0.436, 0.8342), (0.401, -0.562, 0.6729), (0.4701, -0.6654, 0.5535), (0.5214, -0.7668, 0.3303), (0.5531, -0.9946, 0.2011), (0.5637, -1.286, 0.006052), (0.5531, -1.376, -0.189), (0.5214, -1.386, -0.3766), (0.4701, -1.387, -0.5495), (0.401, -1.237, -0.7011), (0.3168, -0.8327, -0.8254), (0.2208, -0.4301, -0.9178), (0.1166, -0.138, -0.9747), (0.08283, -0.1543, 0.9868), (0.1546, -0.3276, 0.9299), (0.2208, -0.4873, 0.8312), (0.2788, -0.6273, 0.6585), (0.3264, -0.7422, 0.5287), (0.3617, -0.9553, 0.3344), (0.3835, -1.34, 0.2011), (0.3909, -1.556, 0.006052), (0.3835, -1.764, -0.189), (0.3617, -1.74, -0.3766), (0.3264, -1.714, -0.5495), (0.2788, -1.61, -0.7011), (0.2208, -1.066, -0.8254), (0.1546, -0.5361, -0.9178), (0.08283, -0.1649, -0.9747), (0.04623, -0.1654, 0.9868), (0.08283, -0.3494, 0.9299), (0.1166, -0.5189, 0.8322), (0.1461, -0.6676, 0.6603), (0.1704, -0.7997, 0.5287), (0.1884, -1.115, 0.3547), (0.1995, -1.562, 0.2011), (0.2033, -1.937, 0.006052), (0.1995, -1.986, -0.189), (0.1884, -1.968, -0.3766), (0.1704, -1.909, -0.5495), (0.1461, -1.821, -0.7011), (0.1166, -1.231, -0.8254), (0.08283, -0.6093, -0.9178), (0.04623, -0.182, -0.9747), (0.008169, -0.1691, 0.9868), (0.008169, -0.3567, 0.9299), (0.008169, -0.5296, 0.8331), (0.008169, -0.6812, 0.662), (0.008169, -0.8244, 0.5287), (0.008169, -1.177, 0.3604), (0.008169, -1.712, 0.2011), (0.008169, -2.07, 0.006052), (0.008169, -2.101, -0.189), (0.008169, -2.079, -0.3766), (0.008169, -2.032, -0.5495), (0.008169, -1.949, -0.7011), (0.008169, -1.29, -0.8254), (0.008169, -0.6354, -0.9178), (0.008169, -0.188, -0.9747), (0.008169, 0.221, 0.9868), (0.008169, 0.4215, 0.9299), (0.008169, 0.9128, 0.7132), (0.008169, 1.13, 0.3887), (0.008169, 1.13, -0.3766), (0.008169, 0.9128, -0.7011), (0.00817, 0.7612, -0.8254), (0.008169, 0.5883, -0.9178), (0.008169, 0.3322, -0.9747), (1.346, 0.5045, 1.107), (1.359, 0.3665, 1.107)], [], [(7, 256, 22), (5, 4, 15, 16), (249, 248, 8, 9), (252, 5, 16, 17), (1, 249, 9, 10), (6, 252, 17, 18), (250, 1, 10, 11), (253, 6, 18, 19), (2, 250, 11, 12), (254, 253, 19, 20), (251, 2, 12, 13), (255, 254, 20, 21), (3, 251, 13, 14), (256, 255, 21, 22), (4, 3, 14, 15), (248, 0, 8), (22, 21, 36, 37), (15, 14, 29, 30), (8, 0, 23), (7, 22, 37), (16, 15, 30, 31), (9, 8, 23, 24), (17, 16, 31, 32), (10, 9, 24, 25), (18, 17, 32, 33), (11, 10, 25, 26), (19, 18, 33, 34), (12, 11, 26, 27), (20, 19, 34, 35), (13, 12, 27, 28), (21, 20, 35, 36), (14, 13, 28, 29), (26, 25, 40, 41), (34, 33, 48, 49), (27, 26, 41, 42), (35, 34, 49, 50), (28, 27, 42, 43), (36, 35, 50, 51), (29, 28, 43, 44), (37, 36, 51, 52), (30, 29, 44, 45), (23, 0, 38), (7, 37, 52), (31, 30, 45, 46), (24, 23, 38, 39), (32, 31, 46, 47), (25, 24, 39, 40), (33, 32, 47, 48), (45, 44, 59, 60), (38, 0, 53), (7, 52, 67), (46, 45, 60, 61), (39, 38, 53, 54), (47, 46, 61, 62), (40, 39, 54, 55), (48, 47, 62, 63), (41, 40, 55, 56), (49, 48, 63, 64), (42, 41, 56, 57), (50, 49, 64, 65), (43, 42, 57, 58), (51, 50, 65, 66), (44, 43, 58, 59), (52, 51, 66, 67), (64, 63, 78, 79), (57, 56, 71, 72), (65, 64, 79, 80), (58, 57, 72, 73), (66, 65, 80, 81), (59, 58, 73, 74), (67, 66, 81, 82), (60, 59, 74, 75), (53, 0, 68), (7, 67, 82), (61, 60, 75, 76), (54, 53, 68, 69), (62, 61, 76, 77), (55, 54, 69, 70), (63, 62, 77, 78), (56, 55, 70, 71), (7, 82, 97), (76, 75, 90, 91), (69, 68, 83, 84), (77, 76, 91, 92), (70, 69, 84, 85), (78, 77, 92, 93), (71, 70, 85, 86), (79, 78, 93, 94), (72, 71, 86, 87), (80, 79, 94, 95), (73, 72, 87, 88), (81, 80, 95, 96), (74, 73, 88, 89), (82, 81, 96, 97), (75, 74, 89, 90), (68, 0, 83), (95, 94, 109, 110), (88, 87, 102, 103), (96, 95, 110, 111), (89, 88, 103, 104), (97, 96, 111, 112), (90, 89, 104, 105), (83, 0, 98), (7, 97, 112), (91, 90, 105, 106), (84, 83, 98, 99), (92, 91, 106, 107), (85, 84, 99, 100), (93, 92, 107, 108), (86, 85, 100, 101), (94, 93, 108, 109), (87, 86, 101, 102), (99, 98, 113, 114), (107, 106, 121, 122), (100, 99, 114, 115), (108, 107, 122, 123), (101, 100, 115, 116), (109, 108, 123, 124), (102, 101, 116, 117), (110, 109, 124, 125), (103, 102, 117, 118), (111, 110, 125, 126), (104, 103, 118, 119), (112, 111, 126, 127), (105, 104, 119, 120), (98, 0, 113), (7, 112, 127), (106, 105, 120, 121), (118, 117, 132, 133), (126, 125, 140, 141), (119, 118, 133, 134), (127, 126, 141, 142), (120, 119, 134, 135), (113, 0, 128), (7, 127, 142), (121, 120, 135, 136), (114, 113, 128, 129), (122, 121, 136, 137), (115, 114, 129, 130), (123, 122, 137, 138), (116, 115, 130, 131), (124, 123, 138, 139), (117, 116, 131, 132), (125, 124, 139, 140), (137, 136, 151, 152), (130, 129, 144, 145), (138, 137, 152, 153), (131, 130, 145, 146), (139, 138, 153, 154), (132, 131, 146, 147), (140, 139, 154, 155), (133, 132, 147, 148), (141, 140, 155, 156), (134, 133, 148, 149), (142, 141, 156, 157), (135, 134, 149, 150), (128, 0, 143), (7, 142, 157), (136, 135, 150, 151), (129, 128, 143, 144), (156, 155, 170, 171), (149, 148, 163, 164), (157, 156, 171, 172), (150, 149, 164, 165), (143, 0, 158), (7, 157, 172), (151, 150, 165, 166), (144, 143, 158, 159), (152, 151, 166, 167), (145, 144, 159, 160), (153, 152, 167, 168), (146, 145, 160, 161), (154, 153, 168, 169), (147, 146, 161, 162), (155, 154, 169, 170), (148, 147, 162, 163), (160, 159, 174, 175), (168, 167, 182, 183), (161, 160, 175, 176), (169, 168, 183, 184), (162, 161, 176, 177), (170, 169, 184, 185), (163, 162, 177, 178), (171, 170, 185, 186), (164, 163, 178, 179), (172, 171, 186, 187), (165, 164, 179, 180), (158, 0, 173), (7, 172, 187), (166, 165, 180, 181), (159, 158, 173, 174), (167, 166, 181, 182), (179, 178, 193, 194), (187, 186, 201, 202), (180, 179, 194, 195), (173, 0, 188), (7, 187, 202), (181, 180, 195, 196), (174, 173, 188, 189), (182, 181, 196, 197), (175, 174, 189, 190), (183, 182, 197, 198), (176, 175, 190, 191), (184, 183, 198, 199), (177, 176, 191, 192), (185, 184, 199, 200), (178, 177, 192, 193), (186, 185, 200, 201), (198, 197, 212, 213), (191, 190, 205, 206), (199, 198, 213, 214), (192, 191, 206, 207), (200, 199, 214, 215), (193, 192, 207, 208), (201, 200, 215, 216), (194, 193, 208, 209), (202, 201, 216, 217), (195, 194, 209, 210), (188, 0, 203), (7, 202, 217), (196, 195, 210, 211), (189, 188, 203, 204), (197, 196, 211, 212), (190, 189, 204, 205), (217, 216, 231, 232), (210, 209, 224, 225), (203, 0, 218), (7, 217, 232), (211, 210, 225, 226), (204, 203, 218, 219), (212, 211, 226, 227), (205, 204, 219, 220), (213, 212, 227, 228), (206, 205, 220, 221), (214, 213, 228, 229), (207, 206, 221, 222), (215, 214, 229, 230), (208, 207, 222, 223), (216, 215, 230, 231), (209, 208, 223, 224), (229, 228, 243, 244), (222, 221, 236, 237), (230, 229, 244, 245), (223, 222, 237, 238), (231, 230, 245, 246), (224, 223, 238, 239), (232, 231, 246, 247), (225, 224, 239, 240), (218, 0, 233), (7, 232, 247), (226, 225, 240, 241), (219, 218, 233, 234), (227, 226, 241, 242), (220, 219, 234, 235), (228, 227, 242, 243), (221, 220, 235, 236), (116, 101, 257, 258)])
me_sphere.polygons.foreach_set('use_smooth', [True] * 257)
_uv = me_sphere.uv_layers.new(name='UVMap')
_uv.uv.foreach_set('vector', [0.7344, 0.0, 0.75, 0.0625, 0.7188, 0.0625, 0.75, 0.4375, 0.75, 0.5, 0.7188, 0.5, 0.7188, 0.4375, 0.75, 0.875, 0.75, 0.9375, 0.7188, 0.9375, 0.7188, 0.875, 0.75, 0.375, 0.75, 0.4375, 0.7188, 0.4375, 0.7188, 0.375, 0.75, 0.8125, 0.75, 0.875, 0.7188, 0.875, 0.7188, 0.8125, 0.75, 0.3125, 0.75, 0.375, 0.7188, 0.375, 0.7188, 0.3125, 0.75, 0.75, 0.75, 0.8125, 0.7188, 0.8125, 0.7188, 0.75, 0.75, 0.25, 0.75, 0.3125, 0.7188, 0.3125, 0.7188, 0.25, 0.75, 0.6875, 0.75, 0.75, 0.7188, 0.75, 0.7188, 0.6875, 0.75, 0.1875, 0.75, 0.25, 0.7188, 0.25, 0.7188, 0.1875, 0.75, 0.625, 0.75, 0.6875, 0.7188, 0.6875, 0.7188, 0.625, 0.75, 0.125, 0.75, 0.1875, 0.7188, 0.1875, 0.7188, 0.125, 0.75, 0.5625, 0.75, 0.625, 0.7188, 0.625, 0.7188, 0.5625, 0.75, 0.0625, 0.75, 0.125, 0.7188, 0.125, 0.7188, 0.0625, 0.75, 0.5, 0.75, 0.5625, 0.7188, 0.5625, 0.7188, 0.5, 0.75, 0.9375, 0.7344, 1.0, 0.7188, 0.9375, 0.7188, 0.0625, 0.7188, 0.125, 0.6875, 0.125, 0.6875, 0.0625, 0.7188, 0.5, 0.7188, 0.5625, 0.6875, 0.5625, 0.6875, 0.5, 0.7188, 0.9375, 0.7031, 1.0, 0.6875, 0.9375, 0.7031, 0.0, 0.7188, 0.0625, 0.6875, 0.0625, 0.7188, 0.4375, 0.7188, 0.5, 0.6875, 0.5, 0.6875, 0.4375, 0.7188, 0.875, 0.7188, 0.9375, 0.6875, 0.9375, 0.6875, 0.875, 0.7188, 0.375, 0.7188, 0.4375, 0.6875, 0.4375, 0.6875, 0.375, 0.7188, 0.8125, 0.7188, 0.875, 0.6875, 0.875, 0.6875, 0.8125, 0.7188, 0.3125, 0.7188, 0.375, 0.6875, 0.375, 0.6875, 0.3125, 0.7188, 0.75, 0.7188, 0.8125, 0.6875, 0.8125, 0.6875, 0.75, 0.7188, 0.25, 0.7188, 0.3125, 0.6875, 0.3125, 0.6875, 0.25, 0.7188, 0.6875, 0.7188, 0.75, 0.6875, 0.75, 0.6875, 0.6875, 0.7188, 0.1875, 0.7188, 0.25, 0.6875, 0.25, 0.6875, 0.1875, 0.7188, 0.625, 0.7188, 0.6875, 0.6875, 0.6875, 0.6875, 0.625, 0.7188, 0.125, 0.7188, 0.1875, 0.6875, 0.1875, 0.6875, 0.125, 0.7188, 0.5625, 0.7188, 0.625, 0.6875, 0.625, 0.6875, 0.5625, 0.6875, 0.75, 0.6875, 0.8125, 0.6562, 0.8125, 0.6562, 0.75, 0.6875, 0.25, 0.6875, 0.3125, 0.6562, 0.3125, 0.6562, 0.25, 0.6875, 0.6875, 0.6875, 0.75, 0.6562, 0.75, 0.6562, 0.6875, 0.6875, 0.1875, 0.6875, 0.25, 0.6562, 0.25, 0.6562, 0.1875, 0.6875, 0.625, 0.6875, 0.6875, 0.6562, 0.6875, 0.6562, 0.625, 0.6875, 0.125, 0.6875, 0.1875, 0.6562, 0.1875, 0.6562, 0.125, 0.6875, 0.5625, 0.6875, 0.625, 0.6562, 0.625, 0.6562, 0.5625, 0.6875, 0.0625, 0.6875, 0.125, 0.6562, 0.125, 0.6562, 0.0625, 0.6875, 0.5, 0.6875, 0.5625, 0.6562, 0.5625, 0.6562, 0.5, 0.6875, 0.9375, 0.6719, 1.0, 0.6562, 0.9375, 0.6719, 0.0, 0.6875, 0.0625, 0.6562, 0.0625, 0.6875, 0.4375, 0.6875, 0.5, 0.6562, 0.5, 0.6562, 0.4375, 0.6875, 0.875, 0.6875, 0.9375, 0.6562, 0.9375, 0.6562, 0.875, 0.6875, 0.375, 0.6875, 0.4375, 0.6562, 0.4375, 0.6562, 0.375, 0.6875, 0.8125, 0.6875, 0.875, 0.6562, 0.875, 0.6562, 0.8125, 0.6875, 0.3125, 0.6875, 0.375, 0.6562, 0.375, 0.6562, 0.3125, 0.6562, 0.5, 0.6562, 0.5625, 0.625, 0.5625, 0.625, 0.5, 0.6562, 0.9375, 0.6406, 1.0, 0.625, 0.9375, 0.6406, 0.0, 0.6562, 0.0625, 0.625, 0.0625, 0.6562, 0.4375, 0.6562, 0.5, 0.625, 0.5, 0.625, 0.4375, 0.6562, 0.875, 0.6562, 0.9375, 0.625, 0.9375, 0.625, 0.875, 0.6562, 0.375, 0.6562, 0.4375, 0.625, 0.4375, 0.625, 0.375, 0.6562, 0.8125, 0.6562, 0.875, 0.625, 0.875, 0.625, 0.8125, 0.6562, 0.3125, 0.6562, 0.375, 0.625, 0.375, 0.625, 0.3125, 0.6562, 0.75, 0.6562, 0.8125, 0.625, 0.8125, 0.625, 0.75, 0.6562, 0.25, 0.6562, 0.3125, 0.625, 0.3125, 0.625, 0.25, 0.6562, 0.6875, 0.6562, 0.75, 0.625, 0.75, 0.625, 0.6875, 0.6562, 0.1875, 0.6562, 0.25, 0.625, 0.25, 0.625, 0.1875, 0.6562, 0.625, 0.6562, 0.6875, 0.625, 0.6875, 0.625, 0.625, 0.6562, 0.125, 0.6562, 0.1875, 0.625, 0.1875, 0.625, 0.125, 0.6562, 0.5625, 0.6562, 0.625, 0.625, 0.625, 0.625, 0.5625, 0.6562, 0.0625, 0.6562, 0.125, 0.625, 0.125, 0.625, 0.0625, 0.625, 0.25, 0.625, 0.3125, 0.5938, 0.3125, 0.5938, 0.25, 0.625, 0.6875, 0.625, 0.75, 0.5938, 0.75, 0.5938, 0.6875, 0.625, 0.1875, 0.625, 0.25, 0.5938, 0.25, 0.5938, 0.1875, 0.625, 0.625, 0.625, 0.6875, 0.5938, 0.6875, 0.5938, 0.625, 0.625, 0.125, 0.625, 0.1875, 0.5938, 0.1875, 0.5938, 0.125, 0.625, 0.5625, 0.625, 0.625, 0.5938, 0.625, 0.5938, 0.5625, 0.625, 0.0625, 0.625, 0.125, 0.5938, 0.125, 0.5938, 0.0625, 0.625, 0.5, 0.625, 0.5625, 0.5938, 0.5625, 0.5938, 0.5, 0.625, 0.9375, 0.6094, 1.0, 0.5938, 0.9375, 0.6094, 0.0, 0.625, 0.0625, 0.5938, 0.0625, 0.625, 0.4375, 0.625, 0.5, 0.5938, 0.5, 0.5938, 0.4375, 0.625, 0.875, 0.625, 0.9375, 0.5938, 0.9375, 0.5938, 0.875, 0.625, 0.375, 0.625, 0.4375, 0.5938, 0.4375, 0.5938, 0.375, 0.625, 0.8125, 0.625, 0.875, 0.5938, 0.875, 0.5938, 0.8125, 0.625, 0.3125, 0.625, 0.375, 0.5938, 0.375, 0.5938, 0.3125, 0.625, 0.75, 0.625, 0.8125, 0.5938, 0.8125, 0.5938, 0.75, 0.5781, 0.0, 0.5938, 0.0625, 0.5625, 0.0625, 0.5938, 0.4375, 0.5938, 0.5, 0.5625, 0.5, 0.5625, 0.4375, 0.5938, 0.875, 0.5938, 0.9375, 0.5625, 0.9375, 0.5625, 0.875, 0.5938, 0.375, 0.5938, 0.4375, 0.5625, 0.4375, 0.5625, 0.375, 0.5938, 0.8125, 0.5938, 0.875, 0.5625, 0.875, 0.5625, 0.8125, 0.5938, 0.3125, 0.5938, 0.375, 0.5625, 0.375, 0.5625, 0.3125, 0.5938, 0.75, 0.5938, 0.8125, 0.5625, 0.8125, 0.5625, 0.75, 0.5938, 0.25, 0.5938, 0.3125, 0.5625, 0.3125, 0.5625, 0.25, 0.5938, 0.6875, 0.5938, 0.75, 0.5625, 0.75, 0.5625, 0.6875, 0.5938, 0.1875, 0.5938, 0.25, 0.5625, 0.25, 0.5625, 0.1875, 0.5938, 0.625, 0.5938, 0.6875, 0.5625, 0.6875, 0.5625, 0.625, 0.5938, 0.125, 0.5938, 0.1875, 0.5625, 0.1875, 0.5625, 0.125, 0.5938, 0.5625, 0.5938, 0.625, 0.5625, 0.625, 0.5625, 0.5625, 0.5938, 0.0625, 0.5938, 0.125, 0.5625, 0.125, 0.5625, 0.0625, 0.5938, 0.5, 0.5938, 0.5625, 0.5625, 0.5625, 0.5625, 0.5, 0.5938, 0.9375, 0.5781, 1.0, 0.5625, 0.9375, 0.5625, 0.1875, 0.5625, 0.25, 0.5312, 0.25, 0.5312, 0.1875, 0.5625, 0.625, 0.5625, 0.6875, 0.5312, 0.6875, 0.5312, 0.625, 0.5625, 0.125, 0.5625, 0.1875, 0.5312, 0.1875, 0.5312, 0.125, 0.5625, 0.5625, 0.5625, 0.625, 0.5312, 0.625, 0.5312, 0.5625, 0.5625, 0.0625, 0.5625, 0.125, 0.5312, 0.125, 0.5312, 0.0625, 0.5625, 0.5, 0.5625, 0.5625, 0.5312, 0.5625, 0.5312, 0.5, 0.5625, 0.9375, 0.5469, 1.0, 0.5312, 0.9375, 0.5469, 0.0, 0.5625, 0.0625, 0.5312, 0.0625, 0.5625, 0.4375, 0.5625, 0.5, 0.5312, 0.5, 0.5312, 0.4375, 0.5625, 0.875, 0.5625, 0.9375, 0.5312, 0.9375, 0.5312, 0.875, 0.5625, 0.375, 0.5625, 0.4375, 0.5312, 0.4375, 0.5312, 0.375, 0.5625, 0.8125, 0.5625, 0.875, 0.5312, 0.875, 0.5312, 0.8125, 0.5625, 0.3125, 0.5625, 0.375, 0.5312, 0.375, 0.5312, 0.3125, 0.5625, 0.75, 0.5625, 0.8125, 0.5312, 0.8125, 0.5312, 0.75, 0.5625, 0.25, 0.5625, 0.3125, 0.5312, 0.3125, 0.5312, 0.25, 0.5625, 0.6875, 0.5625, 0.75, 0.5312, 0.75, 0.5312, 0.6875, 0.5312, 0.875, 0.5312, 0.9375, 0.5, 0.9375, 0.5, 0.875, 0.5312, 0.375, 0.5312, 0.4375, 0.5, 0.4375, 0.5, 0.375, 0.5312, 0.8125, 0.5312, 0.875, 0.5, 0.875, 0.5, 0.8125, 0.5312, 0.3125, 0.5312, 0.375, 0.5, 0.375, 0.5, 0.3125, 0.5312, 0.75, 0.5312, 0.8125, 0.5, 0.8125, 0.5, 0.75, 0.5312, 0.25, 0.5312, 0.3125, 0.5, 0.3125, 0.5, 0.25, 0.5312, 0.6875, 0.5312, 0.75, 0.5, 0.75, 0.5, 0.6875, 0.5312, 0.1875, 0.5312, 0.25, 0.5, 0.25, 0.5, 0.1875, 0.5312, 0.625, 0.5312, 0.6875, 0.5, 0.6875, 0.5, 0.625, 0.5312, 0.125, 0.5312, 0.1875, 0.5, 0.1875, 0.5, 0.125, 0.5312, 0.5625, 0.5312, 0.625, 0.5, 0.625, 0.5, 0.5625, 0.5312, 0.0625, 0.5312, 0.125, 0.5, 0.125, 0.5, 0.0625, 0.5312, 0.5, 0.5312, 0.5625, 0.5, 0.5625, 0.5, 0.5, 0.5312, 0.9375, 0.5156, 1.0, 0.5, 0.9375, 0.5156, 0.0, 0.5312, 0.0625, 0.5, 0.0625, 0.5312, 0.4375, 0.5312, 0.5, 0.5, 0.5, 0.5, 0.4375, 0.5, 0.625, 0.5, 0.6875, 0.4687, 0.6875, 0.4688, 0.625, 0.5, 0.125, 0.5, 0.1875, 0.4688, 0.1875, 0.4688, 0.125, 0.5, 0.5625, 0.5, 0.625, 0.4688, 0.625, 0.4688, 0.5625, 0.5, 0.0625, 0.5, 0.125, 0.4688, 0.125, 0.4688, 0.0625, 0.5, 0.5, 0.5, 0.5625, 0.4688, 0.5625, 0.4687, 0.5, 0.5, 0.9375, 0.4844, 1.0, 0.4688, 0.9375, 0.4844, 0.0, 0.5, 0.0625, 0.4688, 0.0625, 0.5, 0.4375, 0.5, 0.5, 0.4687, 0.5, 0.4688, 0.4375, 0.5, 0.875, 0.5, 0.9375, 0.4688, 0.9375, 0.4688, 0.875, 0.5, 0.375, 0.5, 0.4375, 0.4688, 0.4375, 0.4688, 0.375, 0.5, 0.8125, 0.5, 0.875, 0.4688, 0.875, 0.4688, 0.8125, 0.5, 0.3125, 0.5, 0.375, 0.4688, 0.375, 0.4687, 0.3125, 0.5, 0.75, 0.5, 0.8125, 0.4688, 0.8125, 0.4688, 0.75, 0.5, 0.25, 0.5, 0.3125, 0.4687, 0.3125, 0.4688, 0.25, 0.5, 0.6875, 0.5, 0.75, 0.4688, 0.75, 0.4687, 0.6875, 0.5, 0.1875, 0.5, 0.25, 0.4688, 0.25, 0.4688, 0.1875, 0.4688, 0.375, 0.4688, 0.4375, 0.4375, 0.4375, 0.4375, 0.375, 0.4688, 0.8125, 0.4688, 0.875, 0.4375, 0.875, 0.4375, 0.8125, 0.4687, 0.3125, 0.4688, 0.375, 0.4375, 0.375, 0.4375, 0.3125, 0.4688, 0.75, 0.4688, 0.8125, 0.4375, 0.8125, 0.4375, 0.75, 0.4688, 0.25, 0.4687, 0.3125, 0.4375, 0.3125, 0.4375, 0.25, 0.4687, 0.6875, 0.4688, 0.75, 0.4375, 0.75, 0.4375, 0.6875, 0.4688, 0.1875, 0.4688, 0.25, 0.4375, 0.25, 0.4375, 0.1875, 0.4688, 0.625, 0.4687, 0.6875, 0.4375, 0.6875, 0.4375, 0.625, 0.4688, 0.125, 0.4688, 0.1875, 0.4375, 0.1875, 0.4375, 0.125, 0.4688, 0.5625, 0.4688, 0.625, 0.4375, 0.625, 0.4375, 0.5625, 0.4688, 0.0625, 0.4688, 0.125, 0.4375, 0.125, 0.4375, 0.0625, 0.4687, 0.5, 0.4688, 0.5625, 0.4375, 0.5625, 0.4375, 0.5, 0.4688, 0.9375, 0.4531, 1.0, 0.4375, 0.9375, 0.4531, 0.0, 0.4688, 0.0625, 0.4375, 0.0625, 0.4688, 0.4375, 0.4687, 0.5, 0.4375, 0.5, 0.4375, 0.4375, 0.4688, 0.875, 0.4688, 0.9375, 0.4375, 0.9375, 0.4375, 0.875, 0.4375, 0.125, 0.4375, 0.1875, 0.4062, 0.1875, 0.4062, 0.125, 0.4375, 0.5625, 0.4375, 0.625, 0.4062, 0.625, 0.4062, 0.5625, 0.4375, 0.0625, 0.4375, 0.125, 0.4062, 0.125, 0.4062, 0.0625, 0.4375, 0.5, 0.4375, 0.5625, 0.4062, 0.5625, 0.4062, 0.5, 0.4375, 0.9375, 0.4219, 1.0, 0.4062, 0.9375, 0.4219, 0.0, 0.4375, 0.0625, 0.4062, 0.0625, 0.4375, 0.4375, 0.4375, 0.5, 0.4062, 0.5, 0.4062, 0.4375, 0.4375, 0.875, 0.4375, 0.9375, 0.4062, 0.9375, 0.4062, 0.875, 0.4375, 0.375, 0.4375, 0.4375, 0.4062, 0.4375, 0.4062, 0.375, 0.4375, 0.8125, 0.4375, 0.875, 0.4062, 0.875, 0.4062, 0.8125, 0.4375, 0.3125, 0.4375, 0.375, 0.4062, 0.375, 0.4062, 0.3125, 0.4375, 0.75, 0.4375, 0.8125, 0.4062, 0.8125, 0.4062, 0.75, 0.4375, 0.25, 0.4375, 0.3125, 0.4062, 0.3125, 0.4062, 0.25, 0.4375, 0.6875, 0.4375, 0.75, 0.4062, 0.75, 0.4062, 0.6875, 0.4375, 0.1875, 0.4375, 0.25, 0.4062, 0.25, 0.4062, 0.1875, 0.4375, 0.625, 0.4375, 0.6875, 0.4062, 0.6875, 0.4062, 0.625, 0.4062, 0.8125, 0.4062, 0.875, 0.375, 0.875, 0.375, 0.8125, 0.4062, 0.3125, 0.4062, 0.375, 0.375, 0.375, 0.375, 0.3125, 0.4062, 0.75, 0.4062, 0.8125, 0.375, 0.8125, 0.375, 0.75, 0.4062, 0.25, 0.4062, 0.3125, 0.375, 0.3125, 0.375, 0.25, 0.4062, 0.6875, 0.4062, 0.75, 0.375, 0.75, 0.375, 0.6875, 0.4062, 0.1875, 0.4062, 0.25, 0.375, 0.25, 0.375, 0.1875, 0.4062, 0.625, 0.4062, 0.6875, 0.375, 0.6875, 0.375, 0.625, 0.4062, 0.125, 0.4062, 0.1875, 0.375, 0.1875, 0.375, 0.125, 0.4062, 0.5625, 0.4062, 0.625, 0.375, 0.625, 0.375, 0.5625, 0.4062, 0.0625, 0.4062, 0.125, 0.375, 0.125, 0.375, 0.0625, 0.4062, 0.5, 0.4062, 0.5625, 0.375, 0.5625, 0.375, 0.5, 0.4062, 0.9375, 0.3906, 1.0, 0.375, 0.9375, 0.3906, 0.0, 0.4062, 0.0625, 0.375, 0.0625, 0.4062, 0.4375, 0.4062, 0.5, 0.375, 0.5, 0.375, 0.4375, 0.4062, 0.875, 0.4062, 0.9375, 0.375, 0.9375, 0.375, 0.875, 0.4062, 0.375, 0.4062, 0.4375, 0.375, 0.4375, 0.375, 0.375, 0.375, 0.5625, 0.375, 0.625, 0.3438, 0.625, 0.3438, 0.5625, 0.375, 0.0625, 0.375, 0.125, 0.3438, 0.125, 0.3438, 0.0625, 0.375, 0.5, 0.375, 0.5625, 0.3438, 0.5625, 0.3437, 0.5, 0.375, 0.9375, 0.3594, 1.0, 0.3438, 0.9375, 0.3594, 0.0, 0.375, 0.0625, 0.3438, 0.0625, 0.375, 0.4375, 0.375, 0.5, 0.3437, 0.5, 0.3438, 0.4375, 0.375, 0.875, 0.375, 0.9375, 0.3438, 0.9375, 0.3438, 0.875, 0.375, 0.375, 0.375, 0.4375, 0.3438, 0.4375, 0.3438, 0.375, 0.375, 0.8125, 0.375, 0.875, 0.3438, 0.875, 0.3438, 0.8125, 0.375, 0.3125, 0.375, 0.375, 0.3438, 0.375, 0.3438, 0.3125, 0.375, 0.75, 0.375, 0.8125, 0.3438, 0.8125, 0.3438, 0.75, 0.375, 0.25, 0.375, 0.3125, 0.3438, 0.3125, 0.3438, 0.25, 0.375, 0.6875, 0.375, 0.75, 0.3438, 0.75, 0.3438, 0.6875, 0.375, 0.1875, 0.375, 0.25, 0.3438, 0.25, 0.3438, 0.1875, 0.375, 0.625, 0.375, 0.6875, 0.3438, 0.6875, 0.3438, 0.625, 0.375, 0.125, 0.375, 0.1875, 0.3438, 0.1875, 0.3438, 0.125, 0.3438, 0.3125, 0.3438, 0.375, 0.3125, 0.375, 0.3125, 0.3125, 0.3438, 0.75, 0.3438, 0.8125, 0.3125, 0.8125, 0.3125, 0.75, 0.3438, 0.25, 0.3438, 0.3125, 0.3125, 0.3125, 0.3125, 0.25, 0.3438, 0.6875, 0.3438, 0.75, 0.3125, 0.75, 0.3125, 0.6875, 0.3438, 0.1875, 0.3438, 0.25, 0.3125, 0.25, 0.3125, 0.1875, 0.3438, 0.625, 0.3438, 0.6875, 0.3125, 0.6875, 0.3125, 0.625, 0.3438, 0.125, 0.3438, 0.1875, 0.3125, 0.1875, 0.3125, 0.125, 0.3438, 0.5625, 0.3438, 0.625, 0.3125, 0.625, 0.3125, 0.5625, 0.3438, 0.0625, 0.3438, 0.125, 0.3125, 0.125, 0.3125, 0.0625, 0.3437, 0.5, 0.3438, 0.5625, 0.3125, 0.5625, 0.3125, 0.5, 0.3438, 0.9375, 0.3281, 1.0, 0.3125, 0.9375, 0.3281, 0.0, 0.3438, 0.0625, 0.3125, 0.0625, 0.3438, 0.4375, 0.3437, 0.5, 0.3125, 0.5, 0.3125, 0.4375, 0.3438, 0.875, 0.3438, 0.9375, 0.3125, 0.9375, 0.3125, 0.875, 0.3438, 0.375, 0.3438, 0.4375, 0.3125, 0.4375, 0.3125, 0.375, 0.3438, 0.8125, 0.3438, 0.875, 0.3125, 0.875, 0.3125, 0.8125, 0.3125, 0.0625, 0.3125, 0.125, 0.2812, 0.125, 0.2812, 0.0625, 0.3125, 0.5, 0.3125, 0.5625, 0.2812, 0.5625, 0.2812, 0.5, 0.3125, 0.9375, 0.2969, 1.0, 0.2812, 0.9375, 0.2969, 0.0, 0.3125, 0.0625, 0.2812, 0.0625, 0.3125, 0.4375, 0.3125, 0.5, 0.2812, 0.5, 0.2812, 0.4375, 0.3125, 0.875, 0.3125, 0.9375, 0.2812, 0.9375, 0.2812, 0.875, 0.3125, 0.375, 0.3125, 0.4375, 0.2812, 0.4375, 0.2812, 0.375, 0.3125, 0.8125, 0.3125, 0.875, 0.2812, 0.875, 0.2812, 0.8125, 0.3125, 0.3125, 0.3125, 0.375, 0.2812, 0.375, 0.2812, 0.3125, 0.3125, 0.75, 0.3125, 0.8125, 0.2812, 0.8125, 0.2812, 0.75, 0.3125, 0.25, 0.3125, 0.3125, 0.2812, 0.3125, 0.2812, 0.25, 0.3125, 0.6875, 0.3125, 0.75, 0.2812, 0.75, 0.2812, 0.6875, 0.3125, 0.1875, 0.3125, 0.25, 0.2812, 0.25, 0.2812, 0.1875, 0.3125, 0.625, 0.3125, 0.6875, 0.2812, 0.6875, 0.2812, 0.625, 0.3125, 0.125, 0.3125, 0.1875, 0.2812, 0.1875, 0.2812, 0.125, 0.3125, 0.5625, 0.3125, 0.625, 0.2812, 0.625, 0.2812, 0.5625, 0.2812, 0.25, 0.2812, 0.3125, 0.25, 0.3125, 0.25, 0.25, 0.2812, 0.6875, 0.2812, 0.75, 0.25, 0.75, 0.25, 0.6875, 0.2812, 0.1875, 0.2812, 0.25, 0.25, 0.25, 0.25, 0.1875, 0.2812, 0.625, 0.2812, 0.6875, 0.25, 0.6875, 0.25, 0.625, 0.2812, 0.125, 0.2812, 0.1875, 0.25, 0.1875, 0.25, 0.125, 0.2812, 0.5625, 0.2812, 0.625, 0.25, 0.625, 0.25, 0.5625, 0.2812, 0.0625, 0.2812, 0.125, 0.25, 0.125, 0.25, 0.0625, 0.2812, 0.5, 0.2812, 0.5625, 0.25, 0.5625, 0.25, 0.5, 0.2812, 0.9375, 0.2656, 1.0, 0.25, 0.9375, 0.2656, 0.0, 0.2812, 0.0625, 0.25, 0.0625, 0.2812, 0.4375, 0.2812, 0.5, 0.25, 0.5, 0.25, 0.4375, 0.2812, 0.875, 0.2812, 0.9375, 0.25, 0.9375, 0.25, 0.875, 0.2812, 0.375, 0.2812, 0.4375, 0.25, 0.4375, 0.25, 0.375, 0.2812, 0.8125, 0.2812, 0.875, 0.25, 0.875, 0.25, 0.8125, 0.2812, 0.3125, 0.2812, 0.375, 0.25, 0.375, 0.25, 0.3125, 0.2812, 0.75, 0.2812, 0.8125, 0.25, 0.8125, 0.25, 0.75, 0.5, 0.75, 0.5312, 0.75, 0.5312, 0.75, 0.5, 0.75])
me_sphere.update()
me_tail_001 = bpy.data.meshes.new('tail.001')
me_tail_001.from_pydata([(0.0648, 5.548, -0.5506), (0.0648, 5.248, -0.5506), (0.1355, 5.548, -0.5799), (0.1355, 5.248, -0.5799), (0.1648, 5.548, -0.6506), (0.1648, 5.248, -0.6506), (0.1355, 5.548, -0.7213), (0.1355, 5.248, -0.7213), (0.0648, 5.548, -0.7506), (0.0648, 5.248, -0.7506), (-0.005912, 5.548, -0.7213), (-0.005912, 5.248, -0.7213), (-0.0352, 5.548, -0.6506), (-0.0352, 5.248, -0.6506), (-0.005912, 5.548, -0.5799), (-0.005912, 5.248, -0.5799), (0.0648, 6.191, -0.564), (0.1355, 6.205, -0.5893), (0.1648, 6.241, -0.6506), (0.1355, 6.276, -0.7118), (0.0648, 6.291, -0.7372), (-0.005912, 6.276, -0.7118), (-0.0352, 6.241, -0.6506), (-0.005912, 6.205, -0.5893), (0.0648, 6.566, -0.3647), (0.1249, 6.578, -0.3862), (0.1498, 6.608, -0.4383), (0.1249, 6.638, -0.4903), (0.0648, 6.651, -0.5119), (0.004695, 6.638, -0.4903), (-0.0202, 6.608, -0.4383), (0.004695, 6.578, -0.3862), (0.09472, 6.731, -0.2802), (0.14, 6.752, -0.3219), (0.1412, 6.795, -0.3703), (0.09766, 6.836, -0.3971), (0.03488, 6.849, -0.3866), (-0.01037, 6.828, -0.3449), (-0.01159, 6.784, -0.2965), (0.03194, 6.744, -0.2697), (0.1958, 7.035, -0.02561), (0.232, 7.052, -0.05893), (0.2329, 7.087, -0.09765), (0.1981, 7.119, -0.1191), (0.1479, 7.13, -0.1107), (0.1117, 7.113, -0.07739), (0.1107, 7.078, -0.03866), (0.1455, 7.046, -0.01721), (0.2973, 7.268, 0.1638), (0.316, 7.295, 0.1234), (0.3017, 7.338, 0.09827), (0.2627, 7.372, 0.1031), (0.2219, 7.377, 0.135), (0.2032, 7.35, 0.1754), (0.2175, 7.307, 0.2005), (0.2565, 7.273, 0.1957), (0.2973, 7.268, 0.1638), (0.316, 7.295, 0.1234), (0.3017, 7.338, 0.09827), (0.2627, 7.372, 0.1031), (0.2219, 7.377, 0.135), (0.2032, 7.35, 0.1754), (0.2175, 7.307, 0.2005), (0.2565, 7.273, 0.1957), (0.5362, 7.521, 0.5349), (0.538, 7.524, 0.5308), (0.5366, 7.528, 0.5283), (0.5327, 7.531, 0.5288), (0.5286, 7.532, 0.532), (0.5268, 7.529, 0.536), (0.5282, 7.525, 0.5385), (0.5321, 7.521, 0.538)], [], [(0, 1, 3, 2), (2, 3, 5, 4), (4, 5, 7, 6), (6, 7, 9, 8), (8, 9, 11, 10), (10, 11, 13, 12), (3, 1, 15, 13, 11, 9, 7, 5), (12, 13, 15, 14), (14, 15, 1, 0), (6, 8, 20, 19), (22, 23, 31, 30), (12, 14, 23, 22), (2, 4, 18, 17), (8, 10, 21, 20), (14, 0, 16, 23), (0, 2, 17, 16), (4, 6, 19, 18), (10, 12, 22, 21), (27, 28, 36, 35), (20, 21, 29, 28), (18, 19, 27, 26), (16, 17, 25, 24), (23, 16, 24, 31), (21, 22, 30, 29), (19, 20, 28, 27), (17, 18, 26, 25), (39, 32, 40, 47), (25, 26, 34, 33), (30, 31, 39, 38), (28, 29, 37, 36), (26, 27, 35, 34), (24, 25, 33, 32), (31, 24, 32, 39), (29, 30, 38, 37), (44, 45, 53, 52), (37, 38, 46, 45), (35, 36, 44, 43), (33, 34, 42, 41), (38, 39, 47, 46), (36, 37, 45, 44), (34, 35, 43, 42), (32, 33, 41, 40), (54, 55, 63, 62), (42, 43, 51, 50), (40, 41, 49, 48), (47, 40, 48, 55), (45, 46, 54, 53), (43, 44, 52, 51), (41, 42, 50, 49), (46, 47, 55, 54), (61, 62, 70, 69), (52, 53, 61, 60), (50, 51, 59, 58), (48, 49, 57, 56), (55, 48, 56, 63), (53, 54, 62, 61), (51, 52, 60, 59), (49, 50, 58, 57), (64, 65, 66, 67, 68, 69, 70, 71), (59, 60, 68, 67), (57, 58, 66, 65), (62, 63, 71, 70), (60, 61, 69, 68), (58, 59, 67, 66), (56, 57, 65, 64), (63, 56, 64, 71)])
me_tail_001.polygons.foreach_set('use_smooth', [True] * 66)
_uv = me_tail_001.uv_layers.new(name='UVMap')
_uv.uv.foreach_set('vector', [1.0, 0.5, 1.0, 1.0, 0.875, 1.0, 0.875, 0.5, 0.875, 0.5, 0.875, 1.0, 0.75, 1.0, 0.75, 0.5, 0.75, 0.5, 0.75, 1.0, 0.625, 1.0, 0.625, 0.5, 0.625, 0.5, 0.625, 1.0, 0.5, 1.0, 0.5, 0.5, 0.5, 0.5, 0.5, 1.0, 0.375, 1.0, 0.375, 0.5, 0.375, 0.5, 0.375, 1.0, 0.25, 1.0, 0.25, 0.5, 0.4197, 0.4197, 0.25, 0.49, 0.08029, 0.4197, 0.01, 0.25, 0.08029, 0.08029, 0.25, 0.01, 0.4197, 0.08029, 0.49, 0.25, 0.25, 0.5, 0.25, 1.0, 0.125, 1.0, 0.125, 0.5, 0.125, 0.5, 0.125, 1.0, 0.0, 1.0, 0.0, 0.5, 0.625, 0.5, 0.5, 0.5, 0.5, 0.5, 0.625, 0.5, 0.25, 0.5, 0.125, 0.5, 0.125, 0.5, 0.25, 0.5, 0.25, 0.5, 0.125, 0.5, 0.125, 0.5, 0.25, 0.5, 0.875, 0.5, 0.75, 0.5, 0.75, 0.5, 0.875, 0.5, 0.5, 0.5, 0.375, 0.5, 0.375, 0.5, 0.5, 0.5, 0.125, 0.5, 0.0, 0.5, 0.0, 0.5, 0.125, 0.5, 1.0, 0.5, 0.875, 0.5, 0.875, 0.5, 1.0, 0.5, 0.75, 0.5, 0.625, 0.5, 0.625, 0.5, 0.75, 0.5, 0.375, 0.5, 0.25, 0.5, 0.25, 0.5, 0.375, 0.5, 0.625, 0.5, 0.5, 0.5, 0.5, 0.5, 0.625, 0.5, 0.5, 0.5, 0.375, 0.5, 0.375, 0.5, 0.5, 0.5, 0.75, 0.5, 0.625, 0.5, 0.625, 0.5, 0.75, 0.5, 1.0, 0.5, 0.875, 0.5, 0.875, 0.5, 1.0, 0.5, 0.125, 0.5, 0.0, 0.5, 0.0, 0.5, 0.125, 0.5, 0.375, 0.5, 0.25, 0.5, 0.25, 0.5, 0.375, 0.5, 0.625, 0.5, 0.5, 0.5, 0.5, 0.5, 0.625, 0.5, 0.875, 0.5, 0.75, 0.5, 0.75, 0.5, 0.875, 0.5, 0.125, 0.5, 0.0, 0.5, 0.0, 0.5, 0.125, 0.5, 0.875, 0.5, 0.75, 0.5, 0.75, 0.5, 0.875, 0.5, 0.25, 0.5, 0.125, 0.5, 0.125, 0.5, 0.25, 0.5, 0.5, 0.5, 0.375, 0.5, 0.375, 0.5, 0.5, 0.5, 0.75, 0.5, 0.625, 0.5, 0.625, 0.5, 0.75, 0.5, 1.0, 0.5, 0.875, 0.5, 0.875, 0.5, 1.0, 0.5, 0.125, 0.5, 0.0, 0.5, 0.0, 0.5, 0.125, 0.5, 0.375, 0.5, 0.25, 0.5, 0.25, 0.5, 0.375, 0.5, 0.5, 0.5, 0.375, 0.5, 0.375, 0.5, 0.5, 0.5, 0.375, 0.5, 0.25, 0.5, 0.25, 0.5, 0.375, 0.5, 0.625, 0.5, 0.5, 0.5, 0.5, 0.5, 0.625, 0.5, 0.875, 0.5, 0.75, 0.5, 0.75, 0.5, 0.875, 0.5, 0.25, 0.5, 0.125, 0.5, 0.125, 0.5, 0.25, 0.5, 0.5, 0.5, 0.375, 0.5, 0.375, 0.5, 0.5, 0.5, 0.75, 0.5, 0.625, 0.5, 0.625, 0.5, 0.75, 0.5, 1.0, 0.5, 0.875, 0.5, 0.875, 0.5, 1.0, 0.5, 0.25, 0.5, 0.125, 0.5, 0.125, 0.5, 0.25, 0.5, 0.75, 0.5, 0.625, 0.5, 0.625, 0.5, 0.75, 0.5, 1.0, 0.5, 0.875, 0.5, 0.875, 0.5, 1.0, 0.5, 0.125, 0.5, 0.0, 0.5, 0.0, 0.5, 0.125, 0.5, 0.375, 0.5, 0.25, 0.5, 0.25, 0.5, 0.375, 0.5, 0.625, 0.5, 0.5, 0.5, 0.5, 0.5, 0.625, 0.5, 0.875, 0.5, 0.75, 0.5, 0.75, 0.5, 0.875, 0.5, 0.25, 0.5, 0.125, 0.5, 0.125, 0.5, 0.25, 0.5, 0.375, 0.5, 0.25, 0.5, 0.25, 0.5, 0.375, 0.5, 0.5, 0.5, 0.375, 0.5, 0.375, 0.5, 0.5, 0.5, 0.75, 0.5, 0.625, 0.5, 0.625, 0.5, 0.75, 0.5, 1.0, 0.5, 0.875, 0.5, 0.875, 0.5, 1.0, 0.5, 0.125, 0.5, 0.0, 0.5, 0.0, 0.5, 0.125, 0.5, 0.375, 0.5, 0.25, 0.5, 0.25, 0.5, 0.375, 0.5, 0.625, 0.5, 0.5, 0.5, 0.5, 0.5, 0.625, 0.5, 0.875, 0.5, 0.75, 0.5, 0.75, 0.5, 0.875, 0.5, 0.75, 0.49, 0.9197, 0.4197, 0.99, 0.25, 0.9197, 0.08029, 0.75, 0.01, 0.5803, 0.08029, 0.51, 0.25, 0.5803, 0.4197, 0.625, 0.5, 0.5, 0.5, 0.5, 0.5, 0.625, 0.5, 0.875, 0.5, 0.75, 0.5, 0.75, 0.5, 0.875, 0.5, 0.25, 0.5, 0.125, 0.5, 0.125, 0.5, 0.25, 0.5, 0.5, 0.5, 0.375, 0.5, 0.375, 0.5, 0.5, 0.5, 0.75, 0.5, 0.625, 0.5, 0.625, 0.5, 0.75, 0.5, 1.0, 0.5, 0.875, 0.5, 0.875, 0.5, 1.0, 0.5, 0.125, 0.5, 0.0, 0.5, 0.0, 0.5, 0.125, 0.5])
me_tail_001.update()
arm_armature = bpy.data.armatures.new('Armature')  # bones are not reproduced

# ---- objects
ob_princess_v01 = bpy.data.objects.new('princess_v01', arm_armature)
ob_princess_body = bpy.data.objects.new('Princess_Body', me_body_001)
ob_princess_head = bpy.data.objects.new('Princess_Head', me_sphere)
ob_princess_tail = bpy.data.objects.new('Princess_Tail', me_tail_001)

# ---- transforms, parenting, visibility, modifiers, constraints
ob_princess_v01.location = (0.4059, 3.409, -0.1422)
ob_princess_v01.rotation_euler = (-0.2336, 0.04167, -0.01155)
ob_princess_body.parent = ob_princess_v01
ob_princess_body.matrix_parent_inverse = Matrix(((0.9991, -0.01154, -0.04166, -0.3721), (0.001591, 0.9729, -0.2313, -3.35), (0.0432, 0.231, 0.972, -0.667), (-0.0, 0.0, -0.0, 1.0)))
ob_princess_body.location = (0.0, 0.0, 0.0)
_vg = ob_princess_body.vertex_groups.new(name='root')
_vg = ob_princess_body.vertex_groups.new(name='tail.001')
_vg = ob_princess_body.vertex_groups.new(name='tail.002')
_vg = ob_princess_body.vertex_groups.new(name='tail.003')
_vg = ob_princess_body.vertex_groups.new(name='tail.004')
_vg = ob_princess_body.vertex_groups.new(name='rear_thigh.L')
_vg = ob_princess_body.vertex_groups.new(name='upper_back_leg.L')
_vg = ob_princess_body.vertex_groups.new(name='lower_back_leg.L')
_vg = ob_princess_body.vertex_groups.new(name='rear_thigh.R')
_vg = ob_princess_body.vertex_groups.new(name='upper_back_leg.R')
_vg = ob_princess_body.vertex_groups.new(name='lower_back_leg.R')
_vg = ob_princess_body.vertex_groups.new(name='Bone.012')
_vg = ob_princess_body.vertex_groups.new(name='spine.001')
_vg = ob_princess_body.vertex_groups.new(name='spine.002')
_vg = ob_princess_body.vertex_groups.new(name='spine.003')
_vg = ob_princess_body.vertex_groups.new(name='spine.004')
_vg = ob_princess_body.vertex_groups.new(name='neck')
_vg = ob_princess_body.vertex_groups.new(name='head')
_vg = ob_princess_body.vertex_groups.new(name='front_thigh.L')
_vg = ob_princess_body.vertex_groups.new(name='upper_front_leg.L')
_vg = ob_princess_body.vertex_groups.new(name='lower_front_leg.L')
_vg = ob_princess_body.vertex_groups.new(name='front_thigh.R')
_vg = ob_princess_body.vertex_groups.new(name='upper_front_leg.R')
_vg = ob_princess_body.vertex_groups.new(name='lower_front_leg.R')
_m = ob_princess_body.modifiers.new('Mirror', 'MIRROR')
_m.use_clip = True
_m = ob_princess_body.modifiers.new('Armature', 'ARMATURE')
_m.object = ob_princess_v01
_m = ob_princess_body.modifiers.new('Smooth by Angle', 'NODES')
_m.node_group = ng_smooth_by_angle
_m.use_pin_to_last = True
_m.show_group_selector = False
ob_princess_head.parent = ob_princess_v01
ob_princess_head.matrix_parent_inverse = Matrix(((0.9991, -0.01154, -0.04166, -0.3721), (0.001591, 0.9729, -0.2313, -3.35), (0.0432, 0.231, 0.972, -0.667), (-0.0, 0.0, -0.0, 1.0)))
ob_princess_head.location = (0.0, 0.0, 0.0)
_vg = ob_princess_head.vertex_groups.new(name='root')
_vg = ob_princess_head.vertex_groups.new(name='tail.001')
_vg = ob_princess_head.vertex_groups.new(name='tail.002')
_vg = ob_princess_head.vertex_groups.new(name='tail.003')
_vg = ob_princess_head.vertex_groups.new(name='tail.004')
_vg = ob_princess_head.vertex_groups.new(name='rear_thigh.L')
_vg = ob_princess_head.vertex_groups.new(name='upper_back_leg.L')
_vg = ob_princess_head.vertex_groups.new(name='lower_back_leg.L')
_vg = ob_princess_head.vertex_groups.new(name='rear_thigh.R')
_vg = ob_princess_head.vertex_groups.new(name='upper_back_leg.R')
_vg = ob_princess_head.vertex_groups.new(name='lower_back_leg.R')
_vg = ob_princess_head.vertex_groups.new(name='Bone.012')
_vg = ob_princess_head.vertex_groups.new(name='spine.001')
_vg = ob_princess_head.vertex_groups.new(name='spine.002')
_vg = ob_princess_head.vertex_groups.new(name='spine.003')
_vg = ob_princess_head.vertex_groups.new(name='spine.004')
_vg = ob_princess_head.vertex_groups.new(name='neck')
for _i, _w in zip([0, 1, 2, 3, 4, 5, 6, 7, 8, 9, 10, 11, 12, 13, 14, 15, 16, 17, 18, 19, 20, 21, 22, 23, 24, 25, 26, 27, 28, 29, 30, 31, 32, 33, 34, 35, 36, 37, 38, 39, 40, 41, 42, 43, 44, 45, 46, 47, 48, 49, 50, 51, 52, 53, 54, 55, 56, 57, 58, 59, 60, 61, 62, 63, 64, 65, 66, 67, 68, 69, 70, 71, 72, 73, 74, 75, 76, 77, 78, 79, 80, 81, 82, 83, 84, 85, 86, 87, 88, 89, 90, 91, 92, 93, 94, 95, 96, 97, 98, 99, 100, 101, 102, 103, 104, 105, 106, 107, 108, 109, 110, 111, 112, 113, 116, 120, 121, 122, 123, 124, 125, 126, 127, 140, 141, 142, 157, 172, 248, 249, 250, 251, 252, 253, 254, 255, 256, 257, 258], [0.00275, 0.1223, 0.3774, 0.8551, 0.9515, 0.7887, 0.3678, 0.01466, 0.03029, 0.06205, 0.1125, 0.1983, 0.3258, 0.5852, 0.7699, 0.8241, 0.7217, 0.543, 0.3233, 0.2096, 0.1417, 0.09701, 0.05827, 0.02726, 0.05697, 0.09871, 0.164, 0.2467, 0.38, 0.5696, 0.6148, 0.5478, 0.3723, 0.2524, 0.1763, 0.126, 0.09041, 0.05648, 0.02329, 0.05081, 0.08331, 0.1296, 0.1772, 0.2398, 0.3059, 0.3271, 0.3041, 0.2432, 0.1862, 0.1418, 0.1083, 0.08227, 0.05407, 0.01873, 0.03852, 0.06814, 0.09951, 0.1249, 0.1544, 0.1802, 0.1901, 0.1826, 0.1604, 0.1348, 0.1112, 0.09079, 0.07345, 0.05121, 0.01395, 0.02495, 0.05136, 0.06817, 0.08815, 0.1019, 0.1127, 0.1176, 0.1157, 0.108, 0.09736, 0.08595, 0.07494, 0.06467, 0.04622, 0.009279, 0.01275, 0.01844, 0.0287, 0.05504, 0.06059, 0.06465, 0.06694, 0.06744, 0.06638, 0.06428, 0.06161, 0.05856, 0.0551, 0.03917, 0.004949, 0.004808, 0.005297, 0.01995, 0.01304, 0.01904, 0.02282, 0.02548, 0.02735, 0.02886, 0.03064, 0.03321, 0.03665, 0.04032, 0.03113, 0.001013, 0.01747, 0.001652, 0.003225, 0.004758, 0.006333, 0.008766, 0.01433, 0.02309, 0.02286, 0.0004556, 0.009483, 0.01514, 0.00847, 0.003114, 0.03207, 0.06531, 0.2241, 0.6485, 0.595, 0.2337, 0.1526, 0.1012, 0.05922, 0.01829, 0.01819]): _vg.add([_i], _w, 'REPLACE')
_vg = ob_princess_head.vertex_groups.new(name='head')
for _i, _w in zip([0, 1, 2, 3, 4, 5, 6, 7, 8, 9, 10, 11, 12, 13, 14, 15, 16, 17, 18, 19, 20, 21, 22, 23, 24, 25, 26, 27, 28, 29, 30, 31, 32, 33, 34, 35, 36, 37, 38, 39, 40, 41, 42, 43, 44, 45, 46, 47, 48, 49, 50, 51, 52, 53, 54, 55, 56, 57, 58, 59, 60, 61, 62, 63, 64, 65, 66, 67, 68, 69, 70, 71, 72, 73, 74, 75, 76, 77, 78, 79, 80, 81, 82, 83, 84, 85, 86, 87, 88, 89, 90, 91, 92, 93, 94, 95, 96, 97, 98, 99, 100, 101, 102, 103, 104, 105, 106, 107, 108, 109, 110, 111, 112, 113, 114, 115, 116, 117, 118, 119, 120, 121, 122, 123, 124, 125, 126, 127, 128, 129, 130, 131, 132, 133, 134, 135, 136, 137, 138, 139, 140, 141, 142, 143, 144, 145, 146, 147, 148, 149, 150, 151, 152, 153, 154, 155, 156, 157, 158, 159, 160, 161, 162, 163, 164, 165, 166, 167, 168, 169, 170, 171, 172, 173, 174, 175, 176, 177, 178, 179, 180, 181, 182, 183, 184, 185, 186, 187, 188, 189, 190, 191, 192, 193, 194, 195, 196, 197, 198, 199, 200, 201, 202, 203, 204, 205, 206, 207, 208, 209, 210, 211, 212, 213, 214, 215, 216, 217, 218, 219, 220, 221, 222, 223, 224, 225, 226, 227, 228, 229, 230, 231, 232, 233, 234, 235, 236, 237, 238, 239, 240, 241, 242, 243, 244, 245, 246, 247, 248, 249, 250, 251, 252, 253, 254, 255, 256, 257, 258], [0.9736, 0.8777, 0.6226, 0.1449, 0.04691, 0.2113, 0.6322, 0.9677, 0.9598, 0.9379, 0.8874, 0.8017, 0.6742, 0.4148, 0.2301, 0.1759, 0.2783, 0.457, 0.6767, 0.7904, 0.8583, 0.903, 0.9417, 0.9613, 0.943, 0.9013, 0.836, 0.7532, 0.62, 0.4303, 0.3852, 0.4522, 0.6277, 0.7476, 0.8236, 0.874, 0.9096, 0.9435, 0.9633, 0.9491, 0.9166, 0.8703, 0.8228, 0.7602, 0.6941, 0.6729, 0.6959, 0.7568, 0.8138, 0.8582, 0.8917, 0.9177, 0.9459, 0.9656, 0.9557, 0.9318, 0.9004, 0.875, 0.8456, 0.8198, 0.8099, 0.8174, 0.8396, 0.8652, 0.8888, 0.9092, 0.9265, 0.9488, 0.968, 0.9625, 0.9486, 0.9318, 0.9118, 0.8981, 0.8872, 0.8824, 0.8843, 0.892, 0.9026, 0.914, 0.9251, 0.9353, 0.9519, 0.9703, 0.9686, 0.9657, 0.9605, 0.9449, 0.9394, 0.9353, 0.933, 0.9325, 0.9336, 0.9357, 0.9384, 0.9414, 0.9449, 0.9554, 0.9725, 0.9725, 0.9722, 0.9643, 0.9684, 0.9654, 0.9636, 0.9622, 0.9613, 0.9606, 0.9597, 0.9584, 0.9567, 0.9548, 0.9594, 0.9744, 0.9758, 0.9761, 0.9656, 0.9765, 0.9759, 0.975, 0.9742, 0.9734, 0.9726, 0.9718, 0.9706, 0.9678, 0.9635, 0.9636, 0.9762, 0.9785, 0.9793, 0.9808, 0.9818, 0.982, 0.9818, 0.9813, 0.9806, 0.9796, 0.9784, 0.9769, 0.9748, 0.9703, 0.9674, 0.9777, 0.9809, 0.9828, 0.9845, 0.9856, 0.9862, 0.9863, 0.986, 0.9854, 0.9844, 0.983, 0.9814, 0.9791, 0.9753, 0.9708, 0.979, 0.9828, 0.9853, 0.9871, 0.9884, 0.9891, 0.9893, 0.9892, 0.9891, 0.9888, 0.9879, 0.9863, 0.9835, 0.9793, 0.9734, 0.9801, 0.9843, 0.9871, 0.9891, 0.9904, 0.9911, 0.9915, 0.9921, 0.9924, 0.9923, 0.9916, 0.99, 0.9871, 0.9823, 0.9754, 0.9809, 0.9854, 0.9884, 0.9906, 0.9917, 0.9926, 0.9933, 0.9939, 0.9939, 0.9937, 0.9934, 0.9924, 0.9896, 0.9846, 0.9768, 0.9815, 0.9862, 0.9892, 0.9915, 0.9926, 0.9936, 0.9943, 0.9945, 0.9946, 0.9945, 0.9943, 0.9939, 0.9913, 0.9862, 0.9778, 0.9819, 0.9867, 0.9897, 0.9919, 0.9931, 0.994, 0.9946, 0.9948, 0.9948, 0.9947, 0.9946, 0.9944, 0.9922, 0.9872, 0.9784, 0.9821, 0.9868, 0.9898, 0.992, 0.9931, 0.9942, 0.9948, 0.9948, 0.9948, 0.9947, 0.9946, 0.9945, 0.9925, 0.9875, 0.9786, 0.9589, 0.9347, 0.7759, 0.3515, 0.405, 0.7663, 0.8474, 0.8988, 0.9408, 0.9643, 0.9643]): _vg.add([_i], _w, 'REPLACE')
_vg = ob_princess_head.vertex_groups.new(name='front_thigh.L')
_vg = ob_princess_head.vertex_groups.new(name='upper_front_leg.L')
_vg = ob_princess_head.vertex_groups.new(name='lower_front_leg.L')
_vg = ob_princess_head.vertex_groups.new(name='front_thigh.R')
_vg = ob_princess_head.vertex_groups.new(name='upper_front_leg.R')
_vg = ob_princess_head.vertex_groups.new(name='lower_front_leg.R')
_m = ob_princess_head.modifiers.new('Solidify', 'SOLIDIFY')
_m = ob_princess_head.modifiers.new('Mirror', 'MIRROR')
_m = ob_princess_head.modifiers.new('Armature', 'ARMATURE')
_m.object = ob_princess_v01
_m = ob_princess_head.modifiers.new('Smooth by Angle', 'NODES')
_m.node_group = ng_smooth_by_angle
_m.use_pin_to_last = True
_m.show_group_selector = False
ob_princess_tail.parent = ob_princess_v01
ob_princess_tail.matrix_parent_inverse = Matrix(((0.9991, -0.01154, -0.04166, -0.3721), (0.001591, 0.9729, -0.2313, -3.35), (0.0432, 0.231, 0.972, -0.667), (-0.0, 0.0, -0.0, 1.0)))
ob_princess_tail.location = (0.0, 0.0, 0.3123)
_vg = ob_princess_tail.vertex_groups.new(name='root')
for _i, _w in zip([1, 3, 5, 7, 9, 11, 13, 15], [0.9768, 0.6558, 0.3872, 0.5016, 0.3755, 0.5383, 0.4516, 0.8652]): _vg.add([_i], _w, 'REPLACE')
_vg = ob_princess_tail.vertex_groups.new(name='tail.001')
for _i, _w in zip([0, 2, 3, 4, 5, 6, 7, 8, 9, 10, 11, 12, 13, 14, 15, 16, 17, 18, 19, 20, 21, 22, 23], [0.9936, 0.9927, 0.3441, 0.9912, 0.6128, 0.9879, 0.4984, 0.9875, 0.6245, 0.9866, 0.4617, 0.9893, 0.5484, 0.9907, 0.1348, 0.9953, 0.9932, 0.9905, 0.9892, 0.988, 0.9886, 0.9895, 0.9923]): _vg.add([_i], _w, 'REPLACE')
_vg = ob_princess_tail.vertex_groups.new(name='tail.002')
for _i, _w in zip([24, 25, 26, 27, 28, 29, 30, 31, 32, 33, 34, 35, 36, 37, 38, 39], [0.9769, 0.9813, 0.9881, 0.9935, 0.9922, 0.9862, 0.9801, 0.9766, 0.9849, 0.9903, 0.9933, 0.9911, 0.9864, 0.9818, 0.9796, 0.9808]): _vg.add([_i], _w, 'REPLACE')
_vg = ob_princess_tail.vertex_groups.new(name='tail.003')
for _i, _w in zip([40, 41, 42, 43, 44, 45, 46, 47, 48, 49, 50, 51], [0.9818, 0.9829, 0.984, 0.9848, 0.9848, 0.9838, 0.9823, 0.9815, 0.0003556, 0.03425, 0.03134, 0.001342]): _vg.add([_i], _w, 'REPLACE')
_vg = ob_princess_tail.vertex_groups.new(name='tail.004')
for _i, _w in zip([48, 49, 50, 51, 52, 53, 54, 55, 56, 57, 58, 59, 60, 61, 62, 63, 64, 65, 66, 67, 68, 69, 70, 71], [0.9746, 0.9575, 0.959, 0.9741, 0.9875, 0.9917, 0.9911, 0.9858, 1.0, 1.0, 1.0, 1.0, 1.0, 1.0, 1.0, 1.0, 1.0, 1.0, 1.0, 1.0, 1.0, 1.0, 1.0, 1.0]): _vg.add([_i], _w, 'REPLACE')
_vg = ob_princess_tail.vertex_groups.new(name='rear_thigh.L')
_vg = ob_princess_tail.vertex_groups.new(name='upper_back_leg.L')
_vg = ob_princess_tail.vertex_groups.new(name='lower_back_leg.L')
_vg = ob_princess_tail.vertex_groups.new(name='rear_thigh.R')
_vg = ob_princess_tail.vertex_groups.new(name='upper_back_leg.R')
_vg = ob_princess_tail.vertex_groups.new(name='lower_back_leg.R')
_vg = ob_princess_tail.vertex_groups.new(name='Bone.012')
_vg = ob_princess_tail.vertex_groups.new(name='spine.001')
_vg = ob_princess_tail.vertex_groups.new(name='spine.002')
_vg = ob_princess_tail.vertex_groups.new(name='spine.003')
_vg = ob_princess_tail.vertex_groups.new(name='spine.004')
_vg = ob_princess_tail.vertex_groups.new(name='neck')
_vg = ob_princess_tail.vertex_groups.new(name='head')
_vg = ob_princess_tail.vertex_groups.new(name='front_thigh.L')
_vg = ob_princess_tail.vertex_groups.new(name='upper_front_leg.L')
_vg = ob_princess_tail.vertex_groups.new(name='lower_front_leg.L')
_vg = ob_princess_tail.vertex_groups.new(name='front_thigh.R')
_vg = ob_princess_tail.vertex_groups.new(name='upper_front_leg.R')
_vg = ob_princess_tail.vertex_groups.new(name='lower_front_leg.R')
_m = ob_princess_tail.modifiers.new('Armature', 'ARMATURE')
_m.object = ob_princess_v01
_m = ob_princess_tail.modifiers.new('Smooth by Angle', 'NODES')
_m.node_group = ng_smooth_by_angle
_m.use_pin_to_last = True
_m.show_group_selector = False

# ---- collection membership
col_princess.objects.link(ob_princess_v01)
col_princess.objects.link(ob_princess_body)
col_princess.objects.link(ob_princess_head)
col_princess.objects.link(ob_princess_tail)

# ---- scene / render settings (as saved in the file)
scene.frame_start = 1; scene.frame_end = 250; scene.frame_set(1)
scene.render.engine = 'BLENDER_EEVEE_NEXT'
scene.render.bake_bias = 0.0
scene.render.bake_samples = 0
scene.cycles.sampling_pattern = 'TABULATED_SOBOL'
scene.eevee.use_volume_custom_range = False
bpy.context.view_layer.update()

# ---- added for rendering (the .blend has no active camera and no usable light): camera, sun
cam_auto = bpy.data.cameras.new('AutoCamera')
cam_auto.lens = 50.0
cam_auto.sensor_width = 36.0
cam_auto.clip_end = 1000.0
ob_auto_camera = bpy.data.objects.new('AutoCamera', cam_auto)
scene.collection.objects.link(ob_auto_camera)
ob_auto_camera.location = (10.1236, -9.43296, 7.157)
ob_auto_camera.rotation_euler = (1.09748, -7.21219e-08, 0.694738)
scene.camera = ob_auto_camera
light_auto_sun = bpy.data.lights.new('AutoSun', 'SUN')
light_auto_sun.energy = 3.0
light_auto_sun.angle = 0.0523599
ob_auto_sun = bpy.data.objects.new('AutoSun', light_auto_sun)
scene.collection.objects.link(ob_auto_sun)
ob_auto_sun.rotation_euler = (0.872665, 0.174533, 0.523599)
bpy.context.view_layer.update()
